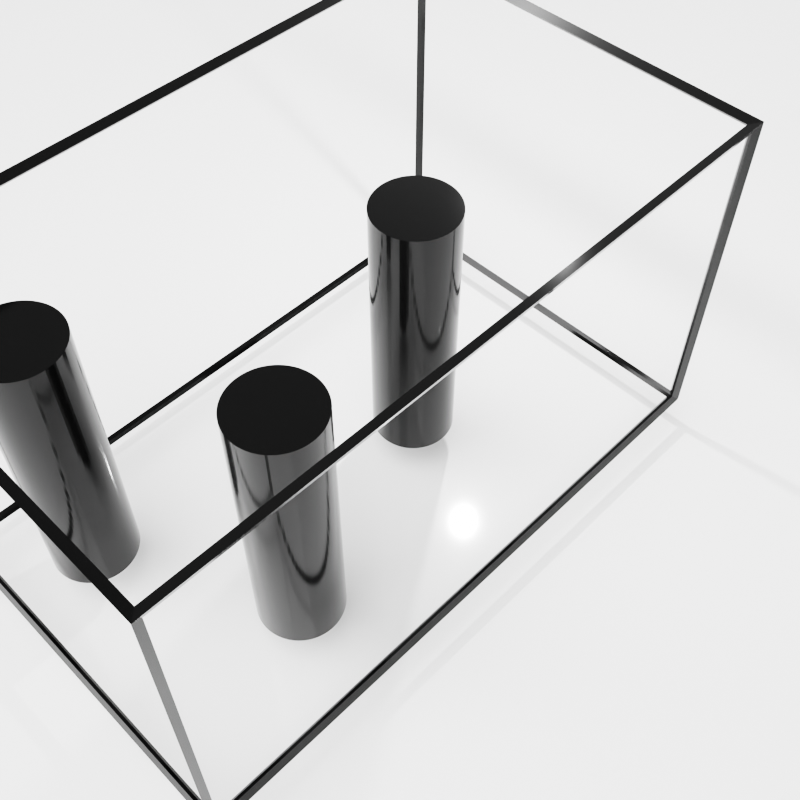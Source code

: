 # Source: fluid_simulation2.blend  (saved by Blender 4.5.90; exported with 4.5.12 LTS)
import bpy
from mathutils import Matrix  # noqa: F401  (used for matrix-valued properties, if any)

bpy.ops.wm.read_factory_settings(use_empty=True)
scene = bpy.context.scene
scene.name = 'Scene'

# ---- collections
col_collection = bpy.data.collections.new('Collection'); scene.collection.children.link(col_collection)

# ---- materials (node trees are filled in below, after node groups)
mat_material = bpy.data.materials.new('Material')
mat_material.alpha_threshold = 0.0
mat_material.use_raytrace_refraction = True
mat_material.use_screen_refraction = True
mat_material.roughness = 0.5
mat_material.line_color = (0.0, 0.0, 0.0, 1.0)
mat_material_001 = bpy.data.materials.new('Material.001')
mat_material_002 = bpy.data.materials.new('Material.002')

# ---- material node trees
mat_material.use_nodes = True; mat_material.node_tree.nodes.clear()
_N = mat_material.node_tree.nodes; _L = mat_material.node_tree.links
n0 = _N.new('ShaderNodeOutputMaterial'); n0.name = 'Material Output'; n0.location = (200, 100)
n1 = _N.new('ShaderNodeBsdfGlass'); n1.name = 'Glass BSDF'; n1.location = (-200, 100)
n1.inputs[0].default_value = (0.5934, 0.8659, 1.0, 0.0555)
n1.inputs[1].default_value = 0.02141
n1.inputs[2].default_value = 1.3
_L.new(n1.outputs[0], n0.inputs[0])
n0.is_active_output = True
mat_material_001.use_nodes = True; mat_material_001.node_tree.nodes.clear()
_N = mat_material_001.node_tree.nodes; _L = mat_material_001.node_tree.links
n0 = _N.new('ShaderNodeBsdfPrincipled'); n0.name = 'Principled BSDF'; n0.location = (-200, 100)
n0.inputs[0].default_value = (0.01287, 0.01287, 0.01287, 1.0)
n0.inputs[2].default_value = 0.1043
n1 = _N.new('ShaderNodeOutputMaterial'); n1.name = 'Material Output'; n1.location = (200, 100)
_L.new(n0.outputs[0], n1.inputs[0])
n1.is_active_output = True
mat_material_002.use_nodes = True; mat_material_002.node_tree.nodes.clear()
_N = mat_material_002.node_tree.nodes; _L = mat_material_002.node_tree.links
n0 = _N.new('ShaderNodeBsdfPrincipled'); n0.name = 'Principled BSDF'; n0.location = (-200, 100)
n0.inputs[2].default_value = 0.1
n0.inputs[3].default_value = 1.6
n1 = _N.new('ShaderNodeOutputMaterial'); n1.name = 'Material Output'; n1.location = (200, 100)
_L.new(n0.outputs[0], n1.inputs[0])
n1.is_active_output = True

# ---- world
world_world = bpy.data.worlds.new('World'); scene.world = world_world
world_world.use_nodes = True; world_world.node_tree.nodes.clear()
_N = world_world.node_tree.nodes; _L = world_world.node_tree.links
n0 = _N.new('ShaderNodeOutputWorld'); n0.name = 'World Output'; n0.location = (200, 100)
n1 = _N.new('ShaderNodeBackground'); n1.name = 'Background'; n1.location = (-200, 100)
n1.inputs[0].default_value = (0.2809, 0.2809, 0.2809, 1.0)
_L.new(n1.outputs[0], n0.inputs[0])
n0.is_active_output = True
world_world.color = (0.05088, 0.05088, 0.05088)
world_world.sun_shadow_jitter_overblur = 0.0

# ---- cameras
cam_camera = bpy.data.cameras.new('Camera')
cam_camera.clip_end = 100.0
cam_camera.ortho_scale = 7.314

# ---- lights
light_light = bpy.data.lights.new('Light', 'POINT')
light_light.energy = 1000.0
light_light.shadow_soft_size = 0.1
light_sun = bpy.data.lights.new('Sun', 'SUN')
light_sun.angle = 1.632
light_sun.energy = 6.68

# ---- meshes
me_cube = bpy.data.meshes.new('Cube')
me_cube.from_pydata([(4.5, 2.5, 2.5), (4.5, 2.5, -2.5), (4.5, -2.5, 2.5), (4.5, -2.5, -2.5), (-4.5, 2.5, 2.5), (-4.5, 2.5, -2.5), (-4.5, -2.5, 2.5), (-4.5, -2.5, -2.5)], [], [(0, 4, 6, 2), (3, 2, 6, 7), (7, 6, 4, 5), (5, 1, 3, 7), (1, 0, 2, 3), (5, 4, 0, 1)])
me_cube.polygons.foreach_set('use_smooth', [True] * 6)
_uv = me_cube.uv_layers.new(name='UVMap')
_uv.uv.foreach_set('vector', [0.625, 0.5, 0.875, 0.5, 0.875, 0.75, 0.625, 0.75, 0.375, 0.75, 0.625, 0.75, 0.625, 1.0, 0.375, 1.0, 0.375, 0.0, 0.625, 0.0, 0.625, 0.25, 0.375, 0.25, 0.125, 0.5, 0.375, 0.5, 0.375, 0.75, 0.125, 0.75, 0.375, 0.5, 0.625, 0.5, 0.625, 0.75, 0.375, 0.75, 0.375, 0.25, 0.625, 0.25, 0.625, 0.5, 0.375, 0.5])
me_cube.materials.append(mat_material)
me_cube.use_mirror_vertex_groups = False
me_cube.update()
me_cube_001 = bpy.data.meshes.new('Cube.001')
me_cube_001.from_pydata([(1.0, 2.422, 2.422), (1.0, 2.422, -2.422), (1.0, -2.422, 2.422), (1.0, -2.422, -2.422), (-1.0, 2.422, 2.422), (-1.0, 2.422, -2.422), (-1.0, -2.422, 2.422), (-1.0, -2.422, -2.422)], [], [(0, 4, 6, 2), (3, 2, 6, 7), (7, 6, 4, 5), (5, 1, 3, 7), (1, 0, 2, 3), (5, 4, 0, 1)])
_uv = me_cube_001.uv_layers.new(name='UVMap')
_uv.uv.foreach_set('vector', [0.625, 0.5, 0.875, 0.5, 0.875, 0.75, 0.625, 0.75, 0.375, 0.75, 0.625, 0.75, 0.625, 1.0, 0.375, 1.0, 0.375, 0.0, 0.625, 0.0, 0.625, 0.25, 0.375, 0.25, 0.125, 0.5, 0.375, 0.5, 0.375, 0.75, 0.125, 0.75, 0.375, 0.5, 0.625, 0.5, 0.625, 0.75, 0.375, 0.75, 0.375, 0.25, 0.625, 0.25, 0.625, 0.5, 0.375, 0.5])
me_cube_001.materials.append(mat_material)
me_cube_001.use_mirror_vertex_groups = False
me_cube_001.update()
me_cylinder = bpy.data.meshes.new('Cylinder')
me_cylinder.from_pydata([(0.0, 0.6007, -2.056), (0.0, 0.6007, 2.056), (0.02947, 0.5999, -2.056), (0.02947, 0.5999, 2.056), (0.05888, 0.5978, -2.056), (0.05888, 0.5978, 2.056), (0.08814, 0.5942, -2.056), (0.08814, 0.5942, 2.056), (0.1172, 0.5891, -2.056), (0.1172, 0.5891, 2.056), (0.1459, 0.5827, -2.056), (0.1459, 0.5827, 2.056), (0.1744, 0.5748, -2.056), (0.1744, 0.5748, 2.056), (0.2024, 0.5655, -2.056), (0.2024, 0.5655, 2.056), (0.2299, 0.5549, -2.056), (0.2299, 0.5549, 2.056), (0.2568, 0.543, -2.056), (0.2568, 0.543, 2.056), (0.2831, 0.5297, -2.056), (0.2831, 0.5297, 2.056), (0.3088, 0.5152, -2.056), (0.3088, 0.5152, 2.056), (0.3337, 0.4994, -2.056), (0.3337, 0.4994, 2.056), (0.3578, 0.4825, -2.056), (0.3578, 0.4825, 2.056), (0.3811, 0.4643, -2.056), (0.3811, 0.4643, 2.056), (0.4034, 0.4451, -2.056), (0.4034, 0.4451, 2.056), (0.4247, 0.4247, -2.056), (0.4247, 0.4247, 2.056), (0.4451, 0.4034, -2.056), (0.4451, 0.4034, 2.056), (0.4643, 0.3811, -2.056), (0.4643, 0.3811, 2.056), (0.4825, 0.3578, -2.056), (0.4825, 0.3578, 2.056), (0.4994, 0.3337, -2.056), (0.4994, 0.3337, 2.056), (0.5152, 0.3088, -2.056), (0.5152, 0.3088, 2.056), (0.5297, 0.2831, -2.056), (0.5297, 0.2831, 2.056), (0.543, 0.2568, -2.056), (0.543, 0.2568, 2.056), (0.5549, 0.2299, -2.056), (0.5549, 0.2299, 2.056), (0.5655, 0.2024, -2.056), (0.5655, 0.2024, 2.056), (0.5748, 0.1744, -2.056), (0.5748, 0.1744, 2.056), (0.5827, 0.1459, -2.056), (0.5827, 0.1459, 2.056), (0.5891, 0.1172, -2.056), (0.5891, 0.1172, 2.056), (0.5942, 0.08814, -2.056), (0.5942, 0.08814, 2.056), (0.5978, 0.05888, -2.056), (0.5978, 0.05888, 2.056), (0.5999, 0.02947, -2.056), (0.5999, 0.02947, 2.056), (0.6007, 0.0, -2.056), (0.6007, 0.0, 2.056), (0.5999, -0.02947, -2.056), (0.5999, -0.02947, 2.056), (0.5978, -0.05888, -2.056), (0.5978, -0.05888, 2.056), (0.5942, -0.08814, -2.056), (0.5942, -0.08814, 2.056), (0.5891, -0.1172, -2.056), (0.5891, -0.1172, 2.056), (0.5827, -0.1459, -2.056), (0.5827, -0.1459, 2.056), (0.5748, -0.1744, -2.056), (0.5748, -0.1744, 2.056), (0.5655, -0.2024, -2.056), (0.5655, -0.2024, 2.056), (0.5549, -0.2299, -2.056), (0.5549, -0.2299, 2.056), (0.543, -0.2568, -2.056), (0.543, -0.2568, 2.056), (0.5297, -0.2831, -2.056), (0.5297, -0.2831, 2.056), (0.5152, -0.3088, -2.056), (0.5152, -0.3088, 2.056), (0.4994, -0.3337, -2.056), (0.4994, -0.3337, 2.056), (0.4825, -0.3578, -2.056), (0.4825, -0.3578, 2.056), (0.4643, -0.3811, -2.056), (0.4643, -0.3811, 2.056), (0.4451, -0.4034, -2.056), (0.4451, -0.4034, 2.056), (0.4247, -0.4247, -2.056), (0.4247, -0.4247, 2.056), (0.4034, -0.4451, -2.056), (0.4034, -0.4451, 2.056), (0.3811, -0.4643, -2.056), (0.3811, -0.4643, 2.056), (0.3578, -0.4825, -2.056), (0.3578, -0.4825, 2.056), (0.3337, -0.4994, -2.056), (0.3337, -0.4994, 2.056), (0.3088, -0.5152, -2.056), (0.3088, -0.5152, 2.056), (0.2831, -0.5297, -2.056), (0.2831, -0.5297, 2.056), (0.2568, -0.543, -2.056), (0.2568, -0.543, 2.056), (0.2299, -0.5549, -2.056), (0.2299, -0.5549, 2.056), (0.2024, -0.5655, -2.056), (0.2024, -0.5655, 2.056), (0.1744, -0.5748, -2.056), (0.1744, -0.5748, 2.056), (0.1459, -0.5827, -2.056), (0.1459, -0.5827, 2.056), (0.1172, -0.5891, -2.056), (0.1172, -0.5891, 2.056), (0.08814, -0.5942, -2.056), (0.08814, -0.5942, 2.056), (0.05888, -0.5978, -2.056), (0.05888, -0.5978, 2.056), (0.02947, -0.5999, -2.056), (0.02947, -0.5999, 2.056), (0.0, -0.6007, -2.056), (0.0, -0.6007, 2.056), (-0.02947, -0.5999, -2.056), (-0.02947, -0.5999, 2.056), (-0.05888, -0.5978, -2.056), (-0.05888, -0.5978, 2.056), (-0.08814, -0.5942, -2.056), (-0.08814, -0.5942, 2.056), (-0.1172, -0.5891, -2.056), (-0.1172, -0.5891, 2.056), (-0.1459, -0.5827, -2.056), (-0.1459, -0.5827, 2.056), (-0.1744, -0.5748, -2.056), (-0.1744, -0.5748, 2.056), (-0.2024, -0.5655, -2.056), (-0.2024, -0.5655, 2.056), (-0.2299, -0.5549, -2.056), (-0.2299, -0.5549, 2.056), (-0.2568, -0.543, -2.056), (-0.2568, -0.543, 2.056), (-0.2831, -0.5297, -2.056), (-0.2831, -0.5297, 2.056), (-0.3088, -0.5152, -2.056), (-0.3088, -0.5152, 2.056), (-0.3337, -0.4994, -2.056), (-0.3337, -0.4994, 2.056), (-0.3578, -0.4825, -2.056), (-0.3578, -0.4825, 2.056), (-0.3811, -0.4643, -2.056), (-0.3811, -0.4643, 2.056), (-0.4034, -0.4451, -2.056), (-0.4034, -0.4451, 2.056), (-0.4247, -0.4247, -2.056), (-0.4247, -0.4247, 2.056), (-0.4451, -0.4034, -2.056), (-0.4451, -0.4034, 2.056), (-0.4643, -0.3811, -2.056), (-0.4643, -0.3811, 2.056), (-0.4825, -0.3578, -2.056), (-0.4825, -0.3578, 2.056), (-0.4994, -0.3337, -2.056), (-0.4994, -0.3337, 2.056), (-0.5152, -0.3088, -2.056), (-0.5152, -0.3088, 2.056), (-0.5297, -0.2831, -2.056), (-0.5297, -0.2831, 2.056), (-0.543, -0.2568, -2.056), (-0.543, -0.2568, 2.056), (-0.5549, -0.2299, -2.056), (-0.5549, -0.2299, 2.056), (-0.5655, -0.2024, -2.056), (-0.5655, -0.2024, 2.056), (-0.5748, -0.1744, -2.056), (-0.5748, -0.1744, 2.056), (-0.5827, -0.1459, -2.056), (-0.5827, -0.1459, 2.056), (-0.5891, -0.1172, -2.056), (-0.5891, -0.1172, 2.056), (-0.5942, -0.08814, -2.056), (-0.5942, -0.08814, 2.056), (-0.5978, -0.05888, -2.056), (-0.5978, -0.05888, 2.056), (-0.5999, -0.02947, -2.056), (-0.5999, -0.02947, 2.056), (-0.6007, 0.0, -2.056), (-0.6007, 0.0, 2.056), (-0.5999, 0.02947, -2.056), (-0.5999, 0.02947, 2.056), (-0.5978, 0.05888, -2.056), (-0.5978, 0.05888, 2.056), (-0.5942, 0.08814, -2.056), (-0.5942, 0.08814, 2.056), (-0.5891, 0.1172, -2.056), (-0.5891, 0.1172, 2.056), (-0.5827, 0.1459, -2.056), (-0.5827, 0.1459, 2.056), (-0.5748, 0.1744, -2.056), (-0.5748, 0.1744, 2.056), (-0.5655, 0.2024, -2.056), (-0.5655, 0.2024, 2.056), (-0.5549, 0.2299, -2.056), (-0.5549, 0.2299, 2.056), (-0.543, 0.2568, -2.056), (-0.543, 0.2568, 2.056), (-0.5297, 0.2831, -2.056), (-0.5297, 0.2831, 2.056), (-0.5152, 0.3088, -2.056), (-0.5152, 0.3088, 2.056), (-0.4994, 0.3337, -2.056), (-0.4994, 0.3337, 2.056), (-0.4825, 0.3578, -2.056), (-0.4825, 0.3578, 2.056), (-0.4643, 0.3811, -2.056), (-0.4643, 0.3811, 2.056), (-0.4451, 0.4034, -2.056), (-0.4451, 0.4034, 2.056), (-0.4247, 0.4247, -2.056), (-0.4247, 0.4247, 2.056), (-0.4034, 0.4451, -2.056), (-0.4034, 0.4451, 2.056), (-0.3811, 0.4643, -2.056), (-0.3811, 0.4643, 2.056), (-0.3578, 0.4825, -2.056), (-0.3578, 0.4825, 2.056), (-0.3337, 0.4994, -2.056), (-0.3337, 0.4994, 2.056), (-0.3088, 0.5152, -2.056), (-0.3088, 0.5152, 2.056), (-0.2831, 0.5297, -2.056), (-0.2831, 0.5297, 2.056), (-0.2568, 0.543, -2.056), (-0.2568, 0.543, 2.056), (-0.2299, 0.5549, -2.056), (-0.2299, 0.5549, 2.056), (-0.2024, 0.5655, -2.056), (-0.2024, 0.5655, 2.056), (-0.1744, 0.5748, -2.056), (-0.1744, 0.5748, 2.056), (-0.1459, 0.5827, -2.056), (-0.1459, 0.5827, 2.056), (-0.1172, 0.5891, -2.056), (-0.1172, 0.5891, 2.056), (-0.08814, 0.5942, -2.056), (-0.08814, 0.5942, 2.056), (-0.05888, 0.5978, -2.056), (-0.05888, 0.5978, 2.056), (-0.02947, 0.5999, -2.056), (-0.02947, 0.5999, 2.056)], [], [(0, 1, 3, 2), (2, 3, 5, 4), (4, 5, 7, 6), (6, 7, 9, 8), (8, 9, 11, 10), (10, 11, 13, 12), (12, 13, 15, 14), (14, 15, 17, 16), (16, 17, 19, 18), (18, 19, 21, 20), (20, 21, 23, 22), (22, 23, 25, 24), (24, 25, 27, 26), (26, 27, 29, 28), (28, 29, 31, 30), (30, 31, 33, 32), (32, 33, 35, 34), (34, 35, 37, 36), (36, 37, 39, 38), (38, 39, 41, 40), (40, 41, 43, 42), (42, 43, 45, 44), (44, 45, 47, 46), (46, 47, 49, 48), (48, 49, 51, 50), (50, 51, 53, 52), (52, 53, 55, 54), (54, 55, 57, 56), (56, 57, 59, 58), (58, 59, 61, 60), (60, 61, 63, 62), (62, 63, 65, 64), (64, 65, 67, 66), (66, 67, 69, 68), (68, 69, 71, 70), (70, 71, 73, 72), (72, 73, 75, 74), (74, 75, 77, 76), (76, 77, 79, 78), (78, 79, 81, 80), (80, 81, 83, 82), (82, 83, 85, 84), (84, 85, 87, 86), (86, 87, 89, 88), (88, 89, 91, 90), (90, 91, 93, 92), (92, 93, 95, 94), (94, 95, 97, 96), (96, 97, 99, 98), (98, 99, 101, 100), (100, 101, 103, 102), (102, 103, 105, 104), (104, 105, 107, 106), (106, 107, 109, 108), (108, 109, 111, 110), (110, 111, 113, 112), (112, 113, 115, 114), (114, 115, 117, 116), (116, 117, 119, 118), (118, 119, 121, 120), (120, 121, 123, 122), (122, 123, 125, 124), (124, 125, 127, 126), (126, 127, 129, 128), (128, 129, 131, 130), (130, 131, 133, 132), (132, 133, 135, 134), (134, 135, 137, 136), (136, 137, 139, 138), (138, 139, 141, 140), (140, 141, 143, 142), (142, 143, 145, 144), (144, 145, 147, 146), (146, 147, 149, 148), (148, 149, 151, 150), (150, 151, 153, 152), (152, 153, 155, 154), (154, 155, 157, 156), (156, 157, 159, 158), (158, 159, 161, 160), (160, 161, 163, 162), (162, 163, 165, 164), (164, 165, 167, 166), (166, 167, 169, 168), (168, 169, 171, 170), (170, 171, 173, 172), (172, 173, 175, 174), (174, 175, 177, 176), (176, 177, 179, 178), (178, 179, 181, 180), (180, 181, 183, 182), (182, 183, 185, 184), (184, 185, 187, 186), (186, 187, 189, 188), (188, 189, 191, 190), (190, 191, 193, 192), (192, 193, 195, 194), (194, 195, 197, 196), (196, 197, 199, 198), (198, 199, 201, 200), (200, 201, 203, 202), (202, 203, 205, 204), (204, 205, 207, 206), (206, 207, 209, 208), (208, 209, 211, 210), (210, 211, 213, 212), (212, 213, 215, 214), (214, 215, 217, 216), (216, 217, 219, 218), (218, 219, 221, 220), (220, 221, 223, 222), (222, 223, 225, 224), (224, 225, 227, 226), (226, 227, 229, 228), (228, 229, 231, 230), (230, 231, 233, 232), (232, 233, 235, 234), (234, 235, 237, 236), (236, 237, 239, 238), (238, 239, 241, 240), (240, 241, 243, 242), (242, 243, 245, 244), (244, 245, 247, 246), (246, 247, 249, 248), (248, 249, 251, 250), (250, 251, 253, 252), (3, 1, 255, 253, 251, 249, 247, 245, 243, 241, 239, 237, 235, 233, 231, 229, 227, 225, 223, 221, 219, 217, 215, 213, 211, 209, 207, 205, 203, 201, 199, 197, 195, 193, 191, 189, 187, 185, 183, 181, 179, 177, 175, 173, 171, 169, 167, 165, 163, 161, 159, 157, 155, 153, 151, 149, 147, 145, 143, 141, 139, 137, 135, 133, 131, 129, 127, 125, 123, 121, 119, 117, 115, 113, 111, 109, 107, 105, 103, 101, 99, 97, 95, 93, 91, 89, 87, 85, 83, 81, 79, 77, 75, 73, 71, 69, 67, 65, 63, 61, 59, 57, 55, 53, 51, 49, 47, 45, 43, 41, 39, 37, 35, 33, 31, 29, 27, 25, 23, 21, 19, 17, 15, 13, 11, 9, 7, 5), (252, 253, 255, 254), (254, 255, 1, 0), (0, 2, 4, 6, 8, 10, 12, 14, 16, 18, 20, 22, 24, 26, 28, 30, 32, 34, 36, 38, 40, 42, 44, 46, 48, 50, 52, 54, 56, 58, 60, 62, 64, 66, 68, 70, 72, 74, 76, 78, 80, 82, 84, 86, 88, 90, 92, 94, 96, 98, 100, 102, 104, 106, 108, 110, 112, 114, 116, 118, 120, 122, 124, 126, 128, 130, 132, 134, 136, 138, 140, 142, 144, 146, 148, 150, 152, 154, 156, 158, 160, 162, 164, 166, 168, 170, 172, 174, 176, 178, 180, 182, 184, 186, 188, 190, 192, 194, 196, 198, 200, 202, 204, 206, 208, 210, 212, 214, 216, 218, 220, 222, 224, 226, 228, 230, 232, 234, 236, 238, 240, 242, 244, 246, 248, 250, 252, 254)])
_uv = me_cylinder.uv_layers.new(name='UVMap')
_uv.uv.foreach_set('vector', [1.0, 0.5, 1.0, 1.0, 0.9922, 1.0, 0.9922, 0.5, 0.9922, 0.5, 0.9922, 1.0, 0.9844, 1.0, 0.9844, 0.5, 0.9844, 0.5, 0.9844, 1.0, 0.9766, 1.0, 0.9766, 0.5, 0.9766, 0.5, 0.9766, 1.0, 0.9688, 1.0, 0.9688, 0.5, 0.9688, 0.5, 0.9688, 1.0, 0.9609, 1.0, 0.9609, 0.5, 0.9609, 0.5, 0.9609, 1.0, 0.9531, 1.0, 0.9531, 0.5, 0.9531, 0.5, 0.9531, 1.0, 0.9453, 1.0, 0.9453, 0.5, 0.9453, 0.5, 0.9453, 1.0, 0.9375, 1.0, 0.9375, 0.5, 0.9375, 0.5, 0.9375, 1.0, 0.9297, 1.0, 0.9297, 0.5, 0.9297, 0.5, 0.9297, 1.0, 0.9219, 1.0, 0.9219, 0.5, 0.9219, 0.5, 0.9219, 1.0, 0.9141, 1.0, 0.9141, 0.5, 0.9141, 0.5, 0.9141, 1.0, 0.9062, 1.0, 0.9062, 0.5, 0.9062, 0.5, 0.9062, 1.0, 0.8984, 1.0, 0.8984, 0.5, 0.8984, 0.5, 0.8984, 1.0, 0.8906, 1.0, 0.8906, 0.5, 0.8906, 0.5, 0.8906, 1.0, 0.8828, 1.0, 0.8828, 0.5, 0.8828, 0.5, 0.8828, 1.0, 0.875, 1.0, 0.875, 0.5, 0.875, 0.5, 0.875, 1.0, 0.8672, 1.0, 0.8672, 0.5, 0.8672, 0.5, 0.8672, 1.0, 0.8594, 1.0, 0.8594, 0.5, 0.8594, 0.5, 0.8594, 1.0, 0.8516, 1.0, 0.8516, 0.5, 0.8516, 0.5, 0.8516, 1.0, 0.8438, 1.0, 0.8438, 0.5, 0.8438, 0.5, 0.8438, 1.0, 0.8359, 1.0, 0.8359, 0.5, 0.8359, 0.5, 0.8359, 1.0, 0.8281, 1.0, 0.8281, 0.5, 0.8281, 0.5, 0.8281, 1.0, 0.8203, 1.0, 0.8203, 0.5, 0.8203, 0.5, 0.8203, 1.0, 0.8125, 1.0, 0.8125, 0.5, 0.8125, 0.5, 0.8125, 1.0, 0.8047, 1.0, 0.8047, 0.5, 0.8047, 0.5, 0.8047, 1.0, 0.7969, 1.0, 0.7969, 0.5, 0.7969, 0.5, 0.7969, 1.0, 0.7891, 1.0, 0.7891, 0.5, 0.7891, 0.5, 0.7891, 1.0, 0.7812, 1.0, 0.7812, 0.5, 0.7812, 0.5, 0.7812, 1.0, 0.7734, 1.0, 0.7734, 0.5, 0.7734, 0.5, 0.7734, 1.0, 0.7656, 1.0, 0.7656, 0.5, 0.7656, 0.5, 0.7656, 1.0, 0.7578, 1.0, 0.7578, 0.5, 0.7578, 0.5, 0.7578, 1.0, 0.75, 1.0, 0.75, 0.5, 0.75, 0.5, 0.75, 1.0, 0.7422, 1.0, 0.7422, 0.5, 0.7422, 0.5, 0.7422, 1.0, 0.7344, 1.0, 0.7344, 0.5, 0.7344, 0.5, 0.7344, 1.0, 0.7266, 1.0, 0.7266, 0.5, 0.7266, 0.5, 0.7266, 1.0, 0.7188, 1.0, 0.7188, 0.5, 0.7188, 0.5, 0.7188, 1.0, 0.7109, 1.0, 0.7109, 0.5, 0.7109, 0.5, 0.7109, 1.0, 0.7031, 1.0, 0.7031, 0.5, 0.7031, 0.5, 0.7031, 1.0, 0.6953, 1.0, 0.6953, 0.5, 0.6953, 0.5, 0.6953, 1.0, 0.6875, 1.0, 0.6875, 0.5, 0.6875, 0.5, 0.6875, 1.0, 0.6797, 1.0, 0.6797, 0.5, 0.6797, 0.5, 0.6797, 1.0, 0.6719, 1.0, 0.6719, 0.5, 0.6719, 0.5, 0.6719, 1.0, 0.6641, 1.0, 0.6641, 0.5, 0.6641, 0.5, 0.6641, 1.0, 0.6562, 1.0, 0.6562, 0.5, 0.6562, 0.5, 0.6562, 1.0, 0.6484, 1.0, 0.6484, 0.5, 0.6484, 0.5, 0.6484, 1.0, 0.6406, 1.0, 0.6406, 0.5, 0.6406, 0.5, 0.6406, 1.0, 0.6328, 1.0, 0.6328, 0.5, 0.6328, 0.5, 0.6328, 1.0, 0.625, 1.0, 0.625, 0.5, 0.625, 0.5, 0.625, 1.0, 0.6172, 1.0, 0.6172, 0.5, 0.6172, 0.5, 0.6172, 1.0, 0.6094, 1.0, 0.6094, 0.5, 0.6094, 0.5, 0.6094, 1.0, 0.6016, 1.0, 0.6016, 0.5, 0.6016, 0.5, 0.6016, 1.0, 0.5938, 1.0, 0.5938, 0.5, 0.5938, 0.5, 0.5938, 1.0, 0.5859, 1.0, 0.5859, 0.5, 0.5859, 0.5, 0.5859, 1.0, 0.5781, 1.0, 0.5781, 0.5, 0.5781, 0.5, 0.5781, 1.0, 0.5703, 1.0, 0.5703, 0.5, 0.5703, 0.5, 0.5703, 1.0, 0.5625, 1.0, 0.5625, 0.5, 0.5625, 0.5, 0.5625, 1.0, 0.5547, 1.0, 0.5547, 0.5, 0.5547, 0.5, 0.5547, 1.0, 0.5469, 1.0, 0.5469, 0.5, 0.5469, 0.5, 0.5469, 1.0, 0.5391, 1.0, 0.5391, 0.5, 0.5391, 0.5, 0.5391, 1.0, 0.5312, 1.0, 0.5312, 0.5, 0.5312, 0.5, 0.5312, 1.0, 0.5234, 1.0, 0.5234, 0.5, 0.5234, 0.5, 0.5234, 1.0, 0.5156, 1.0, 0.5156, 0.5, 0.5156, 0.5, 0.5156, 1.0, 0.5078, 1.0, 0.5078, 0.5, 0.5078, 0.5, 0.5078, 1.0, 0.5, 1.0, 0.5, 0.5, 0.5, 0.5, 0.5, 1.0, 0.4922, 1.0, 0.4922, 0.5, 0.4922, 0.5, 0.4922, 1.0, 0.4844, 1.0, 0.4844, 0.5, 0.4844, 0.5, 0.4844, 1.0, 0.4766, 1.0, 0.4766, 0.5, 0.4766, 0.5, 0.4766, 1.0, 0.4688, 1.0, 0.4688, 0.5, 0.4688, 0.5, 0.4688, 1.0, 0.4609, 1.0, 0.4609, 0.5, 0.4609, 0.5, 0.4609, 1.0, 0.4531, 1.0, 0.4531, 0.5, 0.4531, 0.5, 0.4531, 1.0, 0.4453, 1.0, 0.4453, 0.5, 0.4453, 0.5, 0.4453, 1.0, 0.4375, 1.0, 0.4375, 0.5, 0.4375, 0.5, 0.4375, 1.0, 0.4297, 1.0, 0.4297, 0.5, 0.4297, 0.5, 0.4297, 1.0, 0.4219, 1.0, 0.4219, 0.5, 0.4219, 0.5, 0.4219, 1.0, 0.4141, 1.0, 0.4141, 0.5, 0.4141, 0.5, 0.4141, 1.0, 0.4062, 1.0, 0.4062, 0.5, 0.4062, 0.5, 0.4062, 1.0, 0.3984, 1.0, 0.3984, 0.5, 0.3984, 0.5, 0.3984, 1.0, 0.3906, 1.0, 0.3906, 0.5, 0.3906, 0.5, 0.3906, 1.0, 0.3828, 1.0, 0.3828, 0.5, 0.3828, 0.5, 0.3828, 1.0, 0.375, 1.0, 0.375, 0.5, 0.375, 0.5, 0.375, 1.0, 0.3672, 1.0, 0.3672, 0.5, 0.3672, 0.5, 0.3672, 1.0, 0.3594, 1.0, 0.3594, 0.5, 0.3594, 0.5, 0.3594, 1.0, 0.3516, 1.0, 0.3516, 0.5, 0.3516, 0.5, 0.3516, 1.0, 0.3438, 1.0, 0.3438, 0.5, 0.3438, 0.5, 0.3438, 1.0, 0.3359, 1.0, 0.3359, 0.5, 0.3359, 0.5, 0.3359, 1.0, 0.3281, 1.0, 0.3281, 0.5, 0.3281, 0.5, 0.3281, 1.0, 0.3203, 1.0, 0.3203, 0.5, 0.3203, 0.5, 0.3203, 1.0, 0.3125, 1.0, 0.3125, 0.5, 0.3125, 0.5, 0.3125, 1.0, 0.3047, 1.0, 0.3047, 0.5, 0.3047, 0.5, 0.3047, 1.0, 0.2969, 1.0, 0.2969, 0.5, 0.2969, 0.5, 0.2969, 1.0, 0.2891, 1.0, 0.2891, 0.5, 0.2891, 0.5, 0.2891, 1.0, 0.2812, 1.0, 0.2812, 0.5, 0.2812, 0.5, 0.2812, 1.0, 0.2734, 1.0, 0.2734, 0.5, 0.2734, 0.5, 0.2734, 1.0, 0.2656, 1.0, 0.2656, 0.5, 0.2656, 0.5, 0.2656, 1.0, 0.2578, 1.0, 0.2578, 0.5, 0.2578, 0.5, 0.2578, 1.0, 0.25, 1.0, 0.25, 0.5, 0.25, 0.5, 0.25, 1.0, 0.2422, 1.0, 0.2422, 0.5, 0.2422, 0.5, 0.2422, 1.0, 0.2344, 1.0, 0.2344, 0.5, 0.2344, 0.5, 0.2344, 1.0, 0.2266, 1.0, 0.2266, 0.5, 0.2266, 0.5, 0.2266, 1.0, 0.2188, 1.0, 0.2188, 0.5, 0.2188, 0.5, 0.2188, 1.0, 0.2109, 1.0, 0.2109, 0.5, 0.2109, 0.5, 0.2109, 1.0, 0.2031, 1.0, 0.2031, 0.5, 0.2031, 0.5, 0.2031, 1.0, 0.1953, 1.0, 0.1953, 0.5, 0.1953, 0.5, 0.1953, 1.0, 0.1875, 1.0, 0.1875, 0.5, 0.1875, 0.5, 0.1875, 1.0, 0.1797, 1.0, 0.1797, 0.5, 0.1797, 0.5, 0.1797, 1.0, 0.1719, 1.0, 0.1719, 0.5, 0.1719, 0.5, 0.1719, 1.0, 0.1641, 1.0, 0.1641, 0.5, 0.1641, 0.5, 0.1641, 1.0, 0.1562, 1.0, 0.1562, 0.5, 0.1562, 0.5, 0.1562, 1.0, 0.1484, 1.0, 0.1484, 0.5, 0.1484, 0.5, 0.1484, 1.0, 0.1406, 1.0, 0.1406, 0.5, 0.1406, 0.5, 0.1406, 1.0, 0.1328, 1.0, 0.1328, 0.5, 0.1328, 0.5, 0.1328, 1.0, 0.125, 1.0, 0.125, 0.5, 0.125, 0.5, 0.125, 1.0, 0.1172, 1.0, 0.1172, 0.5, 0.1172, 0.5, 0.1172, 1.0, 0.1094, 1.0, 0.1094, 0.5, 0.1094, 0.5, 0.1094, 1.0, 0.1016, 1.0, 0.1016, 0.5, 0.1016, 0.5, 0.1016, 1.0, 0.09375, 1.0, 0.09375, 0.5, 0.09375, 0.5, 0.09375, 1.0, 0.08594, 1.0, 0.08594, 0.5, 0.08594, 0.5, 0.08594, 1.0, 0.07812, 1.0, 0.07812, 0.5, 0.07812, 0.5, 0.07812, 1.0, 0.07031, 1.0, 0.07031, 0.5, 0.07031, 0.5, 0.07031, 1.0, 0.0625, 1.0, 0.0625, 0.5, 0.0625, 0.5, 0.0625, 1.0, 0.05469, 1.0, 0.05469, 0.5, 0.05469, 0.5, 0.05469, 1.0, 0.04688, 1.0, 0.04688, 0.5, 0.04688, 0.5, 0.04688, 1.0, 0.03906, 1.0, 0.03906, 0.5, 0.03906, 0.5, 0.03906, 1.0, 0.03125, 1.0, 0.03125, 0.5, 0.03125, 0.5, 0.03125, 1.0, 0.02344, 1.0, 0.02344, 0.5, 0.02344, 0.5, 0.02344, 1.0, 0.01562, 1.0, 0.01562, 0.5, 0.2618, 0.4897, 0.25, 0.49, 0.2382, 0.4897, 0.2265, 0.4888, 0.2148, 0.4874, 0.2032, 0.4854, 0.1917, 0.4828, 0.1803, 0.4797, 0.1691, 0.476, 0.1582, 0.4717, 0.1474, 0.467, 0.1369, 0.4617, 0.1266, 0.4559, 0.1167, 0.4496, 0.107, 0.4428, 0.09775, 0.4355, 0.08883, 0.4278, 0.08029, 0.4197, 0.07217, 0.4112, 0.06448, 0.4023, 0.05723, 0.393, 0.05045, 0.3833, 0.04415, 0.3734, 0.03834, 0.3631, 0.03304, 0.3526, 0.02827, 0.3418, 0.02403, 0.3309, 0.02033, 0.3197, 0.01719, 0.3083, 0.01461, 0.2968, 0.0126, 0.2852, 0.01116, 0.2735, 0.01029, 0.2618, 0.01, 0.25, 0.01029, 0.2382, 0.01116, 0.2265, 0.0126, 0.2148, 0.01461, 0.2032, 0.01719, 0.1917, 0.02033, 0.1803, 0.02403, 0.1691, 0.02827, 0.1582, 0.03304, 0.1474, 0.03834, 0.1369, 0.04415, 0.1266, 0.05045, 0.1167, 0.05723, 0.107, 0.06448, 0.09775, 0.07217, 0.08883, 0.08029, 0.08029, 0.08883, 0.07217, 0.09775, 0.06448, 0.107, 0.05723, 0.1167, 0.05045, 0.1266, 0.04415, 0.1369, 0.03834, 0.1474, 0.03304, 0.1582, 0.02827, 0.1691, 0.02403, 0.1803, 0.02033, 0.1917, 0.01719, 0.2032, 0.01461, 0.2148, 0.0126, 0.2265, 0.01116, 0.2382, 0.01029, 0.25, 0.01, 0.2618, 0.01029, 0.2735, 0.01116, 0.2852, 0.0126, 0.2968, 0.01461, 0.3083, 0.01719, 0.3197, 0.02033, 0.3309, 0.02403, 0.3418, 0.02827, 0.3526, 0.03304, 0.3631, 0.03834, 0.3734, 0.04415, 0.3833, 0.05045, 0.393, 0.05723, 0.4023, 0.06448, 0.4112, 0.07217, 0.4197, 0.08029, 0.4278, 0.08883, 0.4355, 0.09775, 0.4428, 0.107, 0.4496, 0.1167, 0.4559, 0.1266, 0.4617, 0.1369, 0.467, 0.1474, 0.4717, 0.1582, 0.476, 0.1691, 0.4797, 0.1803, 0.4828, 0.1917, 0.4854, 0.2032, 0.4874, 0.2148, 0.4888, 0.2265, 0.4897, 0.2382, 0.49, 0.25, 0.4897, 0.2618, 0.4888, 0.2735, 0.4874, 0.2852, 0.4854, 0.2968, 0.4828, 0.3083, 0.4797, 0.3197, 0.476, 0.3309, 0.4717, 0.3418, 0.467, 0.3526, 0.4617, 0.3631, 0.4559, 0.3734, 0.4496, 0.3833, 0.4428, 0.393, 0.4355, 0.4023, 0.4278, 0.4112, 0.4197, 0.4197, 0.4112, 0.4278, 0.4023, 0.4355, 0.393, 0.4428, 0.3833, 0.4496, 0.3734, 0.4559, 0.3631, 0.4617, 0.3526, 0.467, 0.3418, 0.4717, 0.3309, 0.476, 0.3197, 0.4797, 0.3083, 0.4828, 0.2968, 0.4854, 0.2852, 0.4874, 0.2735, 0.4888, 0.01562, 0.5, 0.01562, 1.0, 0.007812, 1.0, 0.007812, 0.5, 0.007812, 0.5, 0.007812, 1.0, 0.0, 1.0, 0.0, 0.5, 0.75, 0.49, 0.7618, 0.4897, 0.7735, 0.4888, 0.7852, 0.4874, 0.7968, 0.4854, 0.8083, 0.4828, 0.8197, 0.4797, 0.8309, 0.476, 0.8418, 0.4717, 0.8526, 0.467, 0.8631, 0.4617, 0.8734, 0.4559, 0.8833, 0.4496, 0.893, 0.4428, 0.9023, 0.4355, 0.9112, 0.4278, 0.9197, 0.4197, 0.9278, 0.4112, 0.9355, 0.4023, 0.9428, 0.393, 0.9496, 0.3833, 0.9559, 0.3734, 0.9617, 0.3631, 0.967, 0.3526, 0.9717, 0.3418, 0.976, 0.3309, 0.9797, 0.3197, 0.9828, 0.3083, 0.9854, 0.2968, 0.9874, 0.2852, 0.9888, 0.2735, 0.9897, 0.2618, 0.99, 0.25, 0.9897, 0.2382, 0.9888, 0.2265, 0.9874, 0.2148, 0.9854, 0.2032, 0.9828, 0.1917, 0.9797, 0.1803, 0.976, 0.1691, 0.9717, 0.1582, 0.967, 0.1474, 0.9617, 0.1369, 0.9559, 0.1266, 0.9496, 0.1167, 0.9428, 0.107, 0.9355, 0.09775, 0.9278, 0.08883, 0.9197, 0.08029, 0.9112, 0.07217, 0.9023, 0.06448, 0.893, 0.05723, 0.8833, 0.05045, 0.8734, 0.04415, 0.8631, 0.03834, 0.8526, 0.03304, 0.8418, 0.02827, 0.8309, 0.02403, 0.8197, 0.02033, 0.8083, 0.01719, 0.7968, 0.01461, 0.7852, 0.0126, 0.7735, 0.01116, 0.7618, 0.01029, 0.75, 0.01, 0.7382, 0.01029, 0.7265, 0.01116, 0.7148, 0.0126, 0.7032, 0.01461, 0.6917, 0.01719, 0.6803, 0.02033, 0.6691, 0.02403, 0.6582, 0.02827, 0.6474, 0.03304, 0.6369, 0.03834, 0.6266, 0.04415, 0.6167, 0.05045, 0.607, 0.05723, 0.5977, 0.06448, 0.5888, 0.07217, 0.5803, 0.08029, 0.5722, 0.08883, 0.5645, 0.09775, 0.5572, 0.107, 0.5504, 0.1167, 0.5441, 0.1266, 0.5383, 0.1369, 0.533, 0.1474, 0.5283, 0.1582, 0.524, 0.1691, 0.5203, 0.1803, 0.5172, 0.1917, 0.5146, 0.2032, 0.5126, 0.2148, 0.5112, 0.2265, 0.5103, 0.2382, 0.51, 0.25, 0.5103, 0.2618, 0.5112, 0.2735, 0.5126, 0.2852, 0.5146, 0.2968, 0.5172, 0.3083, 0.5203, 0.3197, 0.524, 0.3309, 0.5283, 0.3418, 0.533, 0.3526, 0.5383, 0.3631, 0.5441, 0.3734, 0.5504, 0.3833, 0.5572, 0.393, 0.5645, 0.4023, 0.5722, 0.4112, 0.5803, 0.4197, 0.5888, 0.4278, 0.5977, 0.4355, 0.607, 0.4428, 0.6167, 0.4496, 0.6266, 0.4559, 0.6369, 0.4617, 0.6474, 0.467, 0.6582, 0.4717, 0.6691, 0.476, 0.6803, 0.4797, 0.6917, 0.4828, 0.7032, 0.4854, 0.7148, 0.4874, 0.7265, 0.4888, 0.7382, 0.4897])
me_cylinder.materials.append(mat_material_001)
me_cylinder.update()
me_cylinder_001 = bpy.data.meshes.new('Cylinder.001')
me_cylinder_001.from_pydata([(0.0, 0.6007, -2.042), (0.0, 0.6007, 2.042), (0.02947, 0.5999, -2.042), (0.02947, 0.5999, 2.042), (0.05888, 0.5978, -2.042), (0.05888, 0.5978, 2.042), (0.08814, 0.5942, -2.042), (0.08814, 0.5942, 2.042), (0.1172, 0.5891, -2.042), (0.1172, 0.5891, 2.042), (0.1459, 0.5827, -2.042), (0.1459, 0.5827, 2.042), (0.1744, 0.5748, -2.042), (0.1744, 0.5748, 2.042), (0.2024, 0.5655, -2.042), (0.2024, 0.5655, 2.042), (0.2299, 0.5549, -2.042), (0.2299, 0.5549, 2.042), (0.2568, 0.543, -2.042), (0.2568, 0.543, 2.042), (0.2831, 0.5297, -2.042), (0.2831, 0.5297, 2.042), (0.3088, 0.5152, -2.042), (0.3088, 0.5152, 2.042), (0.3337, 0.4994, -2.042), (0.3337, 0.4994, 2.042), (0.3578, 0.4825, -2.042), (0.3578, 0.4825, 2.042), (0.3811, 0.4643, -2.042), (0.3811, 0.4643, 2.042), (0.4034, 0.4451, -2.042), (0.4034, 0.4451, 2.042), (0.4247, 0.4247, -2.042), (0.4247, 0.4247, 2.042), (0.4451, 0.4034, -2.042), (0.4451, 0.4034, 2.042), (0.4643, 0.3811, -2.042), (0.4643, 0.3811, 2.042), (0.4825, 0.3578, -2.042), (0.4825, 0.3578, 2.042), (0.4994, 0.3337, -2.042), (0.4994, 0.3337, 2.042), (0.5152, 0.3088, -2.042), (0.5152, 0.3088, 2.042), (0.5297, 0.2831, -2.042), (0.5297, 0.2831, 2.042), (0.543, 0.2568, -2.042), (0.543, 0.2568, 2.042), (0.5549, 0.2299, -2.042), (0.5549, 0.2299, 2.042), (0.5655, 0.2024, -2.042), (0.5655, 0.2024, 2.042), (0.5748, 0.1744, -2.042), (0.5748, 0.1744, 2.042), (0.5827, 0.1459, -2.042), (0.5827, 0.1459, 2.042), (0.5891, 0.1172, -2.042), (0.5891, 0.1172, 2.042), (0.5942, 0.08814, -2.042), (0.5942, 0.08814, 2.042), (0.5978, 0.05888, -2.042), (0.5978, 0.05888, 2.042), (0.5999, 0.02947, -2.042), (0.5999, 0.02947, 2.042), (0.6007, 0.0, -2.042), (0.6007, 0.0, 2.042), (0.5999, -0.02947, -2.042), (0.5999, -0.02947, 2.042), (0.5978, -0.05888, -2.042), (0.5978, -0.05888, 2.042), (0.5942, -0.08814, -2.042), (0.5942, -0.08814, 2.042), (0.5891, -0.1172, -2.042), (0.5891, -0.1172, 2.042), (0.5827, -0.1459, -2.042), (0.5827, -0.1459, 2.042), (0.5748, -0.1744, -2.042), (0.5748, -0.1744, 2.042), (0.5655, -0.2024, -2.042), (0.5655, -0.2024, 2.042), (0.5549, -0.2299, -2.042), (0.5549, -0.2299, 2.042), (0.543, -0.2568, -2.042), (0.543, -0.2568, 2.042), (0.5297, -0.2831, -2.042), (0.5297, -0.2831, 2.042), (0.5152, -0.3088, -2.042), (0.5152, -0.3088, 2.042), (0.4994, -0.3337, -2.042), (0.4994, -0.3337, 2.042), (0.4825, -0.3578, -2.042), (0.4825, -0.3578, 2.042), (0.4643, -0.3811, -2.042), (0.4643, -0.3811, 2.042), (0.4451, -0.4034, -2.042), (0.4451, -0.4034, 2.042), (0.4247, -0.4247, -2.042), (0.4247, -0.4247, 2.042), (0.4034, -0.4451, -2.042), (0.4034, -0.4451, 2.042), (0.3811, -0.4643, -2.042), (0.3811, -0.4643, 2.042), (0.3578, -0.4825, -2.042), (0.3578, -0.4825, 2.042), (0.3337, -0.4994, -2.042), (0.3337, -0.4994, 2.042), (0.3088, -0.5152, -2.042), (0.3088, -0.5152, 2.042), (0.2831, -0.5297, -2.042), (0.2831, -0.5297, 2.042), (0.2568, -0.543, -2.042), (0.2568, -0.543, 2.042), (0.2299, -0.5549, -2.042), (0.2299, -0.5549, 2.042), (0.2024, -0.5655, -2.042), (0.2024, -0.5655, 2.042), (0.1744, -0.5748, -2.042), (0.1744, -0.5748, 2.042), (0.1459, -0.5827, -2.042), (0.1459, -0.5827, 2.042), (0.1172, -0.5891, -2.042), (0.1172, -0.5891, 2.042), (0.08814, -0.5942, -2.042), (0.08814, -0.5942, 2.042), (0.05888, -0.5978, -2.042), (0.05888, -0.5978, 2.042), (0.02947, -0.5999, -2.042), (0.02947, -0.5999, 2.042), (0.0, -0.6007, -2.042), (0.0, -0.6007, 2.042), (-0.02947, -0.5999, -2.042), (-0.02947, -0.5999, 2.042), (-0.05888, -0.5978, -2.042), (-0.05888, -0.5978, 2.042), (-0.08814, -0.5942, -2.042), (-0.08814, -0.5942, 2.042), (-0.1172, -0.5891, -2.042), (-0.1172, -0.5891, 2.042), (-0.1459, -0.5827, -2.042), (-0.1459, -0.5827, 2.042), (-0.1744, -0.5748, -2.042), (-0.1744, -0.5748, 2.042), (-0.2024, -0.5655, -2.042), (-0.2024, -0.5655, 2.042), (-0.2299, -0.5549, -2.042), (-0.2299, -0.5549, 2.042), (-0.2568, -0.543, -2.042), (-0.2568, -0.543, 2.042), (-0.2831, -0.5297, -2.042), (-0.2831, -0.5297, 2.042), (-0.3088, -0.5152, -2.042), (-0.3088, -0.5152, 2.042), (-0.3337, -0.4994, -2.042), (-0.3337, -0.4994, 2.042), (-0.3578, -0.4825, -2.042), (-0.3578, -0.4825, 2.042), (-0.3811, -0.4643, -2.042), (-0.3811, -0.4643, 2.042), (-0.4034, -0.4451, -2.042), (-0.4034, -0.4451, 2.042), (-0.4247, -0.4247, -2.042), (-0.4247, -0.4247, 2.042), (-0.4451, -0.4034, -2.042), (-0.4451, -0.4034, 2.042), (-0.4643, -0.3811, -2.042), (-0.4643, -0.3811, 2.042), (-0.4825, -0.3578, -2.042), (-0.4825, -0.3578, 2.042), (-0.4994, -0.3337, -2.042), (-0.4994, -0.3337, 2.042), (-0.5152, -0.3088, -2.042), (-0.5152, -0.3088, 2.042), (-0.5297, -0.2831, -2.042), (-0.5297, -0.2831, 2.042), (-0.543, -0.2568, -2.042), (-0.543, -0.2568, 2.042), (-0.5549, -0.2299, -2.042), (-0.5549, -0.2299, 2.042), (-0.5655, -0.2024, -2.042), (-0.5655, -0.2024, 2.042), (-0.5748, -0.1744, -2.042), (-0.5748, -0.1744, 2.042), (-0.5827, -0.1459, -2.042), (-0.5827, -0.1459, 2.042), (-0.5891, -0.1172, -2.042), (-0.5891, -0.1172, 2.042), (-0.5942, -0.08814, -2.042), (-0.5942, -0.08814, 2.042), (-0.5978, -0.05888, -2.042), (-0.5978, -0.05888, 2.042), (-0.5999, -0.02947, -2.042), (-0.5999, -0.02947, 2.042), (-0.6007, 0.0, -2.042), (-0.6007, 0.0, 2.042), (-0.5999, 0.02947, -2.042), (-0.5999, 0.02947, 2.042), (-0.5978, 0.05888, -2.042), (-0.5978, 0.05888, 2.042), (-0.5942, 0.08814, -2.042), (-0.5942, 0.08814, 2.042), (-0.5891, 0.1172, -2.042), (-0.5891, 0.1172, 2.042), (-0.5827, 0.1459, -2.042), (-0.5827, 0.1459, 2.042), (-0.5748, 0.1744, -2.042), (-0.5748, 0.1744, 2.042), (-0.5655, 0.2024, -2.042), (-0.5655, 0.2024, 2.042), (-0.5549, 0.2299, -2.042), (-0.5549, 0.2299, 2.042), (-0.543, 0.2568, -2.042), (-0.543, 0.2568, 2.042), (-0.5297, 0.2831, -2.042), (-0.5297, 0.2831, 2.042), (-0.5152, 0.3088, -2.042), (-0.5152, 0.3088, 2.042), (-0.4994, 0.3337, -2.042), (-0.4994, 0.3337, 2.042), (-0.4825, 0.3578, -2.042), (-0.4825, 0.3578, 2.042), (-0.4643, 0.3811, -2.042), (-0.4643, 0.3811, 2.042), (-0.4451, 0.4034, -2.042), (-0.4451, 0.4034, 2.042), (-0.4247, 0.4247, -2.042), (-0.4247, 0.4247, 2.042), (-0.4034, 0.4451, -2.042), (-0.4034, 0.4451, 2.042), (-0.3811, 0.4643, -2.042), (-0.3811, 0.4643, 2.042), (-0.3578, 0.4825, -2.042), (-0.3578, 0.4825, 2.042), (-0.3337, 0.4994, -2.042), (-0.3337, 0.4994, 2.042), (-0.3088, 0.5152, -2.042), (-0.3088, 0.5152, 2.042), (-0.2831, 0.5297, -2.042), (-0.2831, 0.5297, 2.042), (-0.2568, 0.543, -2.042), (-0.2568, 0.543, 2.042), (-0.2299, 0.5549, -2.042), (-0.2299, 0.5549, 2.042), (-0.2024, 0.5655, -2.042), (-0.2024, 0.5655, 2.042), (-0.1744, 0.5748, -2.042), (-0.1744, 0.5748, 2.042), (-0.1459, 0.5827, -2.042), (-0.1459, 0.5827, 2.042), (-0.1172, 0.5891, -2.042), (-0.1172, 0.5891, 2.042), (-0.08814, 0.5942, -2.042), (-0.08814, 0.5942, 2.042), (-0.05888, 0.5978, -2.042), (-0.05888, 0.5978, 2.042), (-0.02947, 0.5999, -2.042), (-0.02947, 0.5999, 2.042)], [], [(0, 1, 3, 2), (2, 3, 5, 4), (4, 5, 7, 6), (6, 7, 9, 8), (8, 9, 11, 10), (10, 11, 13, 12), (12, 13, 15, 14), (14, 15, 17, 16), (16, 17, 19, 18), (18, 19, 21, 20), (20, 21, 23, 22), (22, 23, 25, 24), (24, 25, 27, 26), (26, 27, 29, 28), (28, 29, 31, 30), (30, 31, 33, 32), (32, 33, 35, 34), (34, 35, 37, 36), (36, 37, 39, 38), (38, 39, 41, 40), (40, 41, 43, 42), (42, 43, 45, 44), (44, 45, 47, 46), (46, 47, 49, 48), (48, 49, 51, 50), (50, 51, 53, 52), (52, 53, 55, 54), (54, 55, 57, 56), (56, 57, 59, 58), (58, 59, 61, 60), (60, 61, 63, 62), (62, 63, 65, 64), (64, 65, 67, 66), (66, 67, 69, 68), (68, 69, 71, 70), (70, 71, 73, 72), (72, 73, 75, 74), (74, 75, 77, 76), (76, 77, 79, 78), (78, 79, 81, 80), (80, 81, 83, 82), (82, 83, 85, 84), (84, 85, 87, 86), (86, 87, 89, 88), (88, 89, 91, 90), (90, 91, 93, 92), (92, 93, 95, 94), (94, 95, 97, 96), (96, 97, 99, 98), (98, 99, 101, 100), (100, 101, 103, 102), (102, 103, 105, 104), (104, 105, 107, 106), (106, 107, 109, 108), (108, 109, 111, 110), (110, 111, 113, 112), (112, 113, 115, 114), (114, 115, 117, 116), (116, 117, 119, 118), (118, 119, 121, 120), (120, 121, 123, 122), (122, 123, 125, 124), (124, 125, 127, 126), (126, 127, 129, 128), (128, 129, 131, 130), (130, 131, 133, 132), (132, 133, 135, 134), (134, 135, 137, 136), (136, 137, 139, 138), (138, 139, 141, 140), (140, 141, 143, 142), (142, 143, 145, 144), (144, 145, 147, 146), (146, 147, 149, 148), (148, 149, 151, 150), (150, 151, 153, 152), (152, 153, 155, 154), (154, 155, 157, 156), (156, 157, 159, 158), (158, 159, 161, 160), (160, 161, 163, 162), (162, 163, 165, 164), (164, 165, 167, 166), (166, 167, 169, 168), (168, 169, 171, 170), (170, 171, 173, 172), (172, 173, 175, 174), (174, 175, 177, 176), (176, 177, 179, 178), (178, 179, 181, 180), (180, 181, 183, 182), (182, 183, 185, 184), (184, 185, 187, 186), (186, 187, 189, 188), (188, 189, 191, 190), (190, 191, 193, 192), (192, 193, 195, 194), (194, 195, 197, 196), (196, 197, 199, 198), (198, 199, 201, 200), (200, 201, 203, 202), (202, 203, 205, 204), (204, 205, 207, 206), (206, 207, 209, 208), (208, 209, 211, 210), (210, 211, 213, 212), (212, 213, 215, 214), (214, 215, 217, 216), (216, 217, 219, 218), (218, 219, 221, 220), (220, 221, 223, 222), (222, 223, 225, 224), (224, 225, 227, 226), (226, 227, 229, 228), (228, 229, 231, 230), (230, 231, 233, 232), (232, 233, 235, 234), (234, 235, 237, 236), (236, 237, 239, 238), (238, 239, 241, 240), (240, 241, 243, 242), (242, 243, 245, 244), (244, 245, 247, 246), (246, 247, 249, 248), (248, 249, 251, 250), (250, 251, 253, 252), (3, 1, 255, 253, 251, 249, 247, 245, 243, 241, 239, 237, 235, 233, 231, 229, 227, 225, 223, 221, 219, 217, 215, 213, 211, 209, 207, 205, 203, 201, 199, 197, 195, 193, 191, 189, 187, 185, 183, 181, 179, 177, 175, 173, 171, 169, 167, 165, 163, 161, 159, 157, 155, 153, 151, 149, 147, 145, 143, 141, 139, 137, 135, 133, 131, 129, 127, 125, 123, 121, 119, 117, 115, 113, 111, 109, 107, 105, 103, 101, 99, 97, 95, 93, 91, 89, 87, 85, 83, 81, 79, 77, 75, 73, 71, 69, 67, 65, 63, 61, 59, 57, 55, 53, 51, 49, 47, 45, 43, 41, 39, 37, 35, 33, 31, 29, 27, 25, 23, 21, 19, 17, 15, 13, 11, 9, 7, 5), (252, 253, 255, 254), (254, 255, 1, 0), (0, 2, 4, 6, 8, 10, 12, 14, 16, 18, 20, 22, 24, 26, 28, 30, 32, 34, 36, 38, 40, 42, 44, 46, 48, 50, 52, 54, 56, 58, 60, 62, 64, 66, 68, 70, 72, 74, 76, 78, 80, 82, 84, 86, 88, 90, 92, 94, 96, 98, 100, 102, 104, 106, 108, 110, 112, 114, 116, 118, 120, 122, 124, 126, 128, 130, 132, 134, 136, 138, 140, 142, 144, 146, 148, 150, 152, 154, 156, 158, 160, 162, 164, 166, 168, 170, 172, 174, 176, 178, 180, 182, 184, 186, 188, 190, 192, 194, 196, 198, 200, 202, 204, 206, 208, 210, 212, 214, 216, 218, 220, 222, 224, 226, 228, 230, 232, 234, 236, 238, 240, 242, 244, 246, 248, 250, 252, 254)])
_uv = me_cylinder_001.uv_layers.new(name='UVMap')
_uv.uv.foreach_set('vector', [1.0, 0.5, 1.0, 1.0, 0.9922, 1.0, 0.9922, 0.5, 0.9922, 0.5, 0.9922, 1.0, 0.9844, 1.0, 0.9844, 0.5, 0.9844, 0.5, 0.9844, 1.0, 0.9766, 1.0, 0.9766, 0.5, 0.9766, 0.5, 0.9766, 1.0, 0.9688, 1.0, 0.9688, 0.5, 0.9688, 0.5, 0.9688, 1.0, 0.9609, 1.0, 0.9609, 0.5, 0.9609, 0.5, 0.9609, 1.0, 0.9531, 1.0, 0.9531, 0.5, 0.9531, 0.5, 0.9531, 1.0, 0.9453, 1.0, 0.9453, 0.5, 0.9453, 0.5, 0.9453, 1.0, 0.9375, 1.0, 0.9375, 0.5, 0.9375, 0.5, 0.9375, 1.0, 0.9297, 1.0, 0.9297, 0.5, 0.9297, 0.5, 0.9297, 1.0, 0.9219, 1.0, 0.9219, 0.5, 0.9219, 0.5, 0.9219, 1.0, 0.9141, 1.0, 0.9141, 0.5, 0.9141, 0.5, 0.9141, 1.0, 0.9062, 1.0, 0.9062, 0.5, 0.9062, 0.5, 0.9062, 1.0, 0.8984, 1.0, 0.8984, 0.5, 0.8984, 0.5, 0.8984, 1.0, 0.8906, 1.0, 0.8906, 0.5, 0.8906, 0.5, 0.8906, 1.0, 0.8828, 1.0, 0.8828, 0.5, 0.8828, 0.5, 0.8828, 1.0, 0.875, 1.0, 0.875, 0.5, 0.875, 0.5, 0.875, 1.0, 0.8672, 1.0, 0.8672, 0.5, 0.8672, 0.5, 0.8672, 1.0, 0.8594, 1.0, 0.8594, 0.5, 0.8594, 0.5, 0.8594, 1.0, 0.8516, 1.0, 0.8516, 0.5, 0.8516, 0.5, 0.8516, 1.0, 0.8438, 1.0, 0.8438, 0.5, 0.8438, 0.5, 0.8438, 1.0, 0.8359, 1.0, 0.8359, 0.5, 0.8359, 0.5, 0.8359, 1.0, 0.8281, 1.0, 0.8281, 0.5, 0.8281, 0.5, 0.8281, 1.0, 0.8203, 1.0, 0.8203, 0.5, 0.8203, 0.5, 0.8203, 1.0, 0.8125, 1.0, 0.8125, 0.5, 0.8125, 0.5, 0.8125, 1.0, 0.8047, 1.0, 0.8047, 0.5, 0.8047, 0.5, 0.8047, 1.0, 0.7969, 1.0, 0.7969, 0.5, 0.7969, 0.5, 0.7969, 1.0, 0.7891, 1.0, 0.7891, 0.5, 0.7891, 0.5, 0.7891, 1.0, 0.7812, 1.0, 0.7812, 0.5, 0.7812, 0.5, 0.7812, 1.0, 0.7734, 1.0, 0.7734, 0.5, 0.7734, 0.5, 0.7734, 1.0, 0.7656, 1.0, 0.7656, 0.5, 0.7656, 0.5, 0.7656, 1.0, 0.7578, 1.0, 0.7578, 0.5, 0.7578, 0.5, 0.7578, 1.0, 0.75, 1.0, 0.75, 0.5, 0.75, 0.5, 0.75, 1.0, 0.7422, 1.0, 0.7422, 0.5, 0.7422, 0.5, 0.7422, 1.0, 0.7344, 1.0, 0.7344, 0.5, 0.7344, 0.5, 0.7344, 1.0, 0.7266, 1.0, 0.7266, 0.5, 0.7266, 0.5, 0.7266, 1.0, 0.7188, 1.0, 0.7188, 0.5, 0.7188, 0.5, 0.7188, 1.0, 0.7109, 1.0, 0.7109, 0.5, 0.7109, 0.5, 0.7109, 1.0, 0.7031, 1.0, 0.7031, 0.5, 0.7031, 0.5, 0.7031, 1.0, 0.6953, 1.0, 0.6953, 0.5, 0.6953, 0.5, 0.6953, 1.0, 0.6875, 1.0, 0.6875, 0.5, 0.6875, 0.5, 0.6875, 1.0, 0.6797, 1.0, 0.6797, 0.5, 0.6797, 0.5, 0.6797, 1.0, 0.6719, 1.0, 0.6719, 0.5, 0.6719, 0.5, 0.6719, 1.0, 0.6641, 1.0, 0.6641, 0.5, 0.6641, 0.5, 0.6641, 1.0, 0.6562, 1.0, 0.6562, 0.5, 0.6562, 0.5, 0.6562, 1.0, 0.6484, 1.0, 0.6484, 0.5, 0.6484, 0.5, 0.6484, 1.0, 0.6406, 1.0, 0.6406, 0.5, 0.6406, 0.5, 0.6406, 1.0, 0.6328, 1.0, 0.6328, 0.5, 0.6328, 0.5, 0.6328, 1.0, 0.625, 1.0, 0.625, 0.5, 0.625, 0.5, 0.625, 1.0, 0.6172, 1.0, 0.6172, 0.5, 0.6172, 0.5, 0.6172, 1.0, 0.6094, 1.0, 0.6094, 0.5, 0.6094, 0.5, 0.6094, 1.0, 0.6016, 1.0, 0.6016, 0.5, 0.6016, 0.5, 0.6016, 1.0, 0.5938, 1.0, 0.5938, 0.5, 0.5938, 0.5, 0.5938, 1.0, 0.5859, 1.0, 0.5859, 0.5, 0.5859, 0.5, 0.5859, 1.0, 0.5781, 1.0, 0.5781, 0.5, 0.5781, 0.5, 0.5781, 1.0, 0.5703, 1.0, 0.5703, 0.5, 0.5703, 0.5, 0.5703, 1.0, 0.5625, 1.0, 0.5625, 0.5, 0.5625, 0.5, 0.5625, 1.0, 0.5547, 1.0, 0.5547, 0.5, 0.5547, 0.5, 0.5547, 1.0, 0.5469, 1.0, 0.5469, 0.5, 0.5469, 0.5, 0.5469, 1.0, 0.5391, 1.0, 0.5391, 0.5, 0.5391, 0.5, 0.5391, 1.0, 0.5312, 1.0, 0.5312, 0.5, 0.5312, 0.5, 0.5312, 1.0, 0.5234, 1.0, 0.5234, 0.5, 0.5234, 0.5, 0.5234, 1.0, 0.5156, 1.0, 0.5156, 0.5, 0.5156, 0.5, 0.5156, 1.0, 0.5078, 1.0, 0.5078, 0.5, 0.5078, 0.5, 0.5078, 1.0, 0.5, 1.0, 0.5, 0.5, 0.5, 0.5, 0.5, 1.0, 0.4922, 1.0, 0.4922, 0.5, 0.4922, 0.5, 0.4922, 1.0, 0.4844, 1.0, 0.4844, 0.5, 0.4844, 0.5, 0.4844, 1.0, 0.4766, 1.0, 0.4766, 0.5, 0.4766, 0.5, 0.4766, 1.0, 0.4688, 1.0, 0.4688, 0.5, 0.4688, 0.5, 0.4688, 1.0, 0.4609, 1.0, 0.4609, 0.5, 0.4609, 0.5, 0.4609, 1.0, 0.4531, 1.0, 0.4531, 0.5, 0.4531, 0.5, 0.4531, 1.0, 0.4453, 1.0, 0.4453, 0.5, 0.4453, 0.5, 0.4453, 1.0, 0.4375, 1.0, 0.4375, 0.5, 0.4375, 0.5, 0.4375, 1.0, 0.4297, 1.0, 0.4297, 0.5, 0.4297, 0.5, 0.4297, 1.0, 0.4219, 1.0, 0.4219, 0.5, 0.4219, 0.5, 0.4219, 1.0, 0.4141, 1.0, 0.4141, 0.5, 0.4141, 0.5, 0.4141, 1.0, 0.4062, 1.0, 0.4062, 0.5, 0.4062, 0.5, 0.4062, 1.0, 0.3984, 1.0, 0.3984, 0.5, 0.3984, 0.5, 0.3984, 1.0, 0.3906, 1.0, 0.3906, 0.5, 0.3906, 0.5, 0.3906, 1.0, 0.3828, 1.0, 0.3828, 0.5, 0.3828, 0.5, 0.3828, 1.0, 0.375, 1.0, 0.375, 0.5, 0.375, 0.5, 0.375, 1.0, 0.3672, 1.0, 0.3672, 0.5, 0.3672, 0.5, 0.3672, 1.0, 0.3594, 1.0, 0.3594, 0.5, 0.3594, 0.5, 0.3594, 1.0, 0.3516, 1.0, 0.3516, 0.5, 0.3516, 0.5, 0.3516, 1.0, 0.3438, 1.0, 0.3438, 0.5, 0.3438, 0.5, 0.3438, 1.0, 0.3359, 1.0, 0.3359, 0.5, 0.3359, 0.5, 0.3359, 1.0, 0.3281, 1.0, 0.3281, 0.5, 0.3281, 0.5, 0.3281, 1.0, 0.3203, 1.0, 0.3203, 0.5, 0.3203, 0.5, 0.3203, 1.0, 0.3125, 1.0, 0.3125, 0.5, 0.3125, 0.5, 0.3125, 1.0, 0.3047, 1.0, 0.3047, 0.5, 0.3047, 0.5, 0.3047, 1.0, 0.2969, 1.0, 0.2969, 0.5, 0.2969, 0.5, 0.2969, 1.0, 0.2891, 1.0, 0.2891, 0.5, 0.2891, 0.5, 0.2891, 1.0, 0.2812, 1.0, 0.2812, 0.5, 0.2812, 0.5, 0.2812, 1.0, 0.2734, 1.0, 0.2734, 0.5, 0.2734, 0.5, 0.2734, 1.0, 0.2656, 1.0, 0.2656, 0.5, 0.2656, 0.5, 0.2656, 1.0, 0.2578, 1.0, 0.2578, 0.5, 0.2578, 0.5, 0.2578, 1.0, 0.25, 1.0, 0.25, 0.5, 0.25, 0.5, 0.25, 1.0, 0.2422, 1.0, 0.2422, 0.5, 0.2422, 0.5, 0.2422, 1.0, 0.2344, 1.0, 0.2344, 0.5, 0.2344, 0.5, 0.2344, 1.0, 0.2266, 1.0, 0.2266, 0.5, 0.2266, 0.5, 0.2266, 1.0, 0.2188, 1.0, 0.2188, 0.5, 0.2188, 0.5, 0.2188, 1.0, 0.2109, 1.0, 0.2109, 0.5, 0.2109, 0.5, 0.2109, 1.0, 0.2031, 1.0, 0.2031, 0.5, 0.2031, 0.5, 0.2031, 1.0, 0.1953, 1.0, 0.1953, 0.5, 0.1953, 0.5, 0.1953, 1.0, 0.1875, 1.0, 0.1875, 0.5, 0.1875, 0.5, 0.1875, 1.0, 0.1797, 1.0, 0.1797, 0.5, 0.1797, 0.5, 0.1797, 1.0, 0.1719, 1.0, 0.1719, 0.5, 0.1719, 0.5, 0.1719, 1.0, 0.1641, 1.0, 0.1641, 0.5, 0.1641, 0.5, 0.1641, 1.0, 0.1562, 1.0, 0.1562, 0.5, 0.1562, 0.5, 0.1562, 1.0, 0.1484, 1.0, 0.1484, 0.5, 0.1484, 0.5, 0.1484, 1.0, 0.1406, 1.0, 0.1406, 0.5, 0.1406, 0.5, 0.1406, 1.0, 0.1328, 1.0, 0.1328, 0.5, 0.1328, 0.5, 0.1328, 1.0, 0.125, 1.0, 0.125, 0.5, 0.125, 0.5, 0.125, 1.0, 0.1172, 1.0, 0.1172, 0.5, 0.1172, 0.5, 0.1172, 1.0, 0.1094, 1.0, 0.1094, 0.5, 0.1094, 0.5, 0.1094, 1.0, 0.1016, 1.0, 0.1016, 0.5, 0.1016, 0.5, 0.1016, 1.0, 0.09375, 1.0, 0.09375, 0.5, 0.09375, 0.5, 0.09375, 1.0, 0.08594, 1.0, 0.08594, 0.5, 0.08594, 0.5, 0.08594, 1.0, 0.07812, 1.0, 0.07812, 0.5, 0.07812, 0.5, 0.07812, 1.0, 0.07031, 1.0, 0.07031, 0.5, 0.07031, 0.5, 0.07031, 1.0, 0.0625, 1.0, 0.0625, 0.5, 0.0625, 0.5, 0.0625, 1.0, 0.05469, 1.0, 0.05469, 0.5, 0.05469, 0.5, 0.05469, 1.0, 0.04688, 1.0, 0.04688, 0.5, 0.04688, 0.5, 0.04688, 1.0, 0.03906, 1.0, 0.03906, 0.5, 0.03906, 0.5, 0.03906, 1.0, 0.03125, 1.0, 0.03125, 0.5, 0.03125, 0.5, 0.03125, 1.0, 0.02344, 1.0, 0.02344, 0.5, 0.02344, 0.5, 0.02344, 1.0, 0.01562, 1.0, 0.01562, 0.5, 0.2618, 0.4897, 0.25, 0.49, 0.2382, 0.4897, 0.2265, 0.4888, 0.2148, 0.4874, 0.2032, 0.4854, 0.1917, 0.4828, 0.1803, 0.4797, 0.1691, 0.476, 0.1582, 0.4717, 0.1474, 0.467, 0.1369, 0.4617, 0.1266, 0.4559, 0.1167, 0.4496, 0.107, 0.4428, 0.09775, 0.4355, 0.08883, 0.4278, 0.08029, 0.4197, 0.07217, 0.4112, 0.06448, 0.4023, 0.05723, 0.393, 0.05045, 0.3833, 0.04415, 0.3734, 0.03834, 0.3631, 0.03304, 0.3526, 0.02827, 0.3418, 0.02403, 0.3309, 0.02033, 0.3197, 0.01719, 0.3083, 0.01461, 0.2968, 0.0126, 0.2852, 0.01116, 0.2735, 0.01029, 0.2618, 0.01, 0.25, 0.01029, 0.2382, 0.01116, 0.2265, 0.0126, 0.2148, 0.01461, 0.2032, 0.01719, 0.1917, 0.02033, 0.1803, 0.02403, 0.1691, 0.02827, 0.1582, 0.03304, 0.1474, 0.03834, 0.1369, 0.04415, 0.1266, 0.05045, 0.1167, 0.05723, 0.107, 0.06448, 0.09775, 0.07217, 0.08883, 0.08029, 0.08029, 0.08883, 0.07217, 0.09775, 0.06448, 0.107, 0.05723, 0.1167, 0.05045, 0.1266, 0.04415, 0.1369, 0.03834, 0.1474, 0.03304, 0.1582, 0.02827, 0.1691, 0.02403, 0.1803, 0.02033, 0.1917, 0.01719, 0.2032, 0.01461, 0.2148, 0.0126, 0.2265, 0.01116, 0.2382, 0.01029, 0.25, 0.01, 0.2618, 0.01029, 0.2735, 0.01116, 0.2852, 0.0126, 0.2968, 0.01461, 0.3083, 0.01719, 0.3197, 0.02033, 0.3309, 0.02403, 0.3418, 0.02827, 0.3526, 0.03304, 0.3631, 0.03834, 0.3734, 0.04415, 0.3833, 0.05045, 0.393, 0.05723, 0.4023, 0.06448, 0.4112, 0.07217, 0.4197, 0.08029, 0.4278, 0.08883, 0.4355, 0.09775, 0.4428, 0.107, 0.4496, 0.1167, 0.4559, 0.1266, 0.4617, 0.1369, 0.467, 0.1474, 0.4717, 0.1582, 0.476, 0.1691, 0.4797, 0.1803, 0.4828, 0.1917, 0.4854, 0.2032, 0.4874, 0.2148, 0.4888, 0.2265, 0.4897, 0.2382, 0.49, 0.25, 0.4897, 0.2618, 0.4888, 0.2735, 0.4874, 0.2852, 0.4854, 0.2968, 0.4828, 0.3083, 0.4797, 0.3197, 0.476, 0.3309, 0.4717, 0.3418, 0.467, 0.3526, 0.4617, 0.3631, 0.4559, 0.3734, 0.4496, 0.3833, 0.4428, 0.393, 0.4355, 0.4023, 0.4278, 0.4112, 0.4197, 0.4197, 0.4112, 0.4278, 0.4023, 0.4355, 0.393, 0.4428, 0.3833, 0.4496, 0.3734, 0.4559, 0.3631, 0.4617, 0.3526, 0.467, 0.3418, 0.4717, 0.3309, 0.476, 0.3197, 0.4797, 0.3083, 0.4828, 0.2968, 0.4854, 0.2852, 0.4874, 0.2735, 0.4888, 0.01562, 0.5, 0.01562, 1.0, 0.007812, 1.0, 0.007812, 0.5, 0.007812, 0.5, 0.007812, 1.0, 0.0, 1.0, 0.0, 0.5, 0.75, 0.49, 0.7618, 0.4897, 0.7735, 0.4888, 0.7852, 0.4874, 0.7968, 0.4854, 0.8083, 0.4828, 0.8197, 0.4797, 0.8309, 0.476, 0.8418, 0.4717, 0.8526, 0.467, 0.8631, 0.4617, 0.8734, 0.4559, 0.8833, 0.4496, 0.893, 0.4428, 0.9023, 0.4355, 0.9112, 0.4278, 0.9197, 0.4197, 0.9278, 0.4112, 0.9355, 0.4023, 0.9428, 0.393, 0.9496, 0.3833, 0.9559, 0.3734, 0.9617, 0.3631, 0.967, 0.3526, 0.9717, 0.3418, 0.976, 0.3309, 0.9797, 0.3197, 0.9828, 0.3083, 0.9854, 0.2968, 0.9874, 0.2852, 0.9888, 0.2735, 0.9897, 0.2618, 0.99, 0.25, 0.9897, 0.2382, 0.9888, 0.2265, 0.9874, 0.2148, 0.9854, 0.2032, 0.9828, 0.1917, 0.9797, 0.1803, 0.976, 0.1691, 0.9717, 0.1582, 0.967, 0.1474, 0.9617, 0.1369, 0.9559, 0.1266, 0.9496, 0.1167, 0.9428, 0.107, 0.9355, 0.09775, 0.9278, 0.08883, 0.9197, 0.08029, 0.9112, 0.07217, 0.9023, 0.06448, 0.893, 0.05723, 0.8833, 0.05045, 0.8734, 0.04415, 0.8631, 0.03834, 0.8526, 0.03304, 0.8418, 0.02827, 0.8309, 0.02403, 0.8197, 0.02033, 0.8083, 0.01719, 0.7968, 0.01461, 0.7852, 0.0126, 0.7735, 0.01116, 0.7618, 0.01029, 0.75, 0.01, 0.7382, 0.01029, 0.7265, 0.01116, 0.7148, 0.0126, 0.7032, 0.01461, 0.6917, 0.01719, 0.6803, 0.02033, 0.6691, 0.02403, 0.6582, 0.02827, 0.6474, 0.03304, 0.6369, 0.03834, 0.6266, 0.04415, 0.6167, 0.05045, 0.607, 0.05723, 0.5977, 0.06448, 0.5888, 0.07217, 0.5803, 0.08029, 0.5722, 0.08883, 0.5645, 0.09775, 0.5572, 0.107, 0.5504, 0.1167, 0.5441, 0.1266, 0.5383, 0.1369, 0.533, 0.1474, 0.5283, 0.1582, 0.524, 0.1691, 0.5203, 0.1803, 0.5172, 0.1917, 0.5146, 0.2032, 0.5126, 0.2148, 0.5112, 0.2265, 0.5103, 0.2382, 0.51, 0.25, 0.5103, 0.2618, 0.5112, 0.2735, 0.5126, 0.2852, 0.5146, 0.2968, 0.5172, 0.3083, 0.5203, 0.3197, 0.524, 0.3309, 0.5283, 0.3418, 0.533, 0.3526, 0.5383, 0.3631, 0.5441, 0.3734, 0.5504, 0.3833, 0.5572, 0.393, 0.5645, 0.4023, 0.5722, 0.4112, 0.5803, 0.4197, 0.5888, 0.4278, 0.5977, 0.4355, 0.607, 0.4428, 0.6167, 0.4496, 0.6266, 0.4559, 0.6369, 0.4617, 0.6474, 0.467, 0.6582, 0.4717, 0.6691, 0.476, 0.6803, 0.4797, 0.6917, 0.4828, 0.7032, 0.4854, 0.7148, 0.4874, 0.7265, 0.4888, 0.7382, 0.4897])
me_cylinder_001.materials.append(mat_material_001)
me_cylinder_001.update()
me_cylinder_002 = bpy.data.meshes.new('Cylinder.002')
me_cylinder_002.from_pydata([(0.0, 0.6007, -2.098), (0.0, 0.6007, 2.098), (0.02947, 0.5999, -2.098), (0.02947, 0.5999, 2.098), (0.05888, 0.5978, -2.098), (0.05888, 0.5978, 2.098), (0.08814, 0.5942, -2.098), (0.08814, 0.5942, 2.098), (0.1172, 0.5891, -2.098), (0.1172, 0.5891, 2.098), (0.1459, 0.5827, -2.098), (0.1459, 0.5827, 2.098), (0.1744, 0.5748, -2.098), (0.1744, 0.5748, 2.098), (0.2024, 0.5655, -2.098), (0.2024, 0.5655, 2.098), (0.2299, 0.5549, -2.098), (0.2299, 0.5549, 2.098), (0.2568, 0.543, -2.098), (0.2568, 0.543, 2.098), (0.2831, 0.5297, -2.098), (0.2831, 0.5297, 2.098), (0.3088, 0.5152, -2.098), (0.3088, 0.5152, 2.098), (0.3337, 0.4994, -2.098), (0.3337, 0.4994, 2.098), (0.3578, 0.4825, -2.098), (0.3578, 0.4825, 2.098), (0.3811, 0.4643, -2.098), (0.3811, 0.4643, 2.098), (0.4034, 0.4451, -2.098), (0.4034, 0.4451, 2.098), (0.4247, 0.4247, -2.098), (0.4247, 0.4247, 2.098), (0.4451, 0.4034, -2.098), (0.4451, 0.4034, 2.098), (0.4643, 0.3811, -2.098), (0.4643, 0.3811, 2.098), (0.4825, 0.3578, -2.098), (0.4825, 0.3578, 2.098), (0.4994, 0.3337, -2.098), (0.4994, 0.3337, 2.098), (0.5152, 0.3088, -2.098), (0.5152, 0.3088, 2.098), (0.5297, 0.2831, -2.098), (0.5297, 0.2831, 2.098), (0.543, 0.2568, -2.098), (0.543, 0.2568, 2.098), (0.5549, 0.2299, -2.098), (0.5549, 0.2299, 2.098), (0.5655, 0.2024, -2.098), (0.5655, 0.2024, 2.098), (0.5748, 0.1744, -2.098), (0.5748, 0.1744, 2.098), (0.5827, 0.1459, -2.098), (0.5827, 0.1459, 2.098), (0.5891, 0.1172, -2.098), (0.5891, 0.1172, 2.098), (0.5942, 0.08814, -2.098), (0.5942, 0.08814, 2.098), (0.5978, 0.05888, -2.098), (0.5978, 0.05888, 2.098), (0.5999, 0.02947, -2.098), (0.5999, 0.02947, 2.098), (0.6007, 0.0, -2.098), (0.6007, 0.0, 2.098), (0.5999, -0.02947, -2.098), (0.5999, -0.02947, 2.098), (0.5978, -0.05888, -2.098), (0.5978, -0.05888, 2.098), (0.5942, -0.08814, -2.098), (0.5942, -0.08814, 2.098), (0.5891, -0.1172, -2.098), (0.5891, -0.1172, 2.098), (0.5827, -0.1459, -2.098), (0.5827, -0.1459, 2.098), (0.5748, -0.1744, -2.098), (0.5748, -0.1744, 2.098), (0.5655, -0.2024, -2.098), (0.5655, -0.2024, 2.098), (0.5549, -0.2299, -2.098), (0.5549, -0.2299, 2.098), (0.543, -0.2568, -2.098), (0.543, -0.2568, 2.098), (0.5297, -0.2831, -2.098), (0.5297, -0.2831, 2.098), (0.5152, -0.3088, -2.098), (0.5152, -0.3088, 2.098), (0.4994, -0.3337, -2.098), (0.4994, -0.3337, 2.098), (0.4825, -0.3578, -2.098), (0.4825, -0.3578, 2.098), (0.4643, -0.3811, -2.098), (0.4643, -0.3811, 2.098), (0.4451, -0.4034, -2.098), (0.4451, -0.4034, 2.098), (0.4247, -0.4247, -2.098), (0.4247, -0.4247, 2.098), (0.4034, -0.4451, -2.098), (0.4034, -0.4451, 2.098), (0.3811, -0.4643, -2.098), (0.3811, -0.4643, 2.098), (0.3578, -0.4825, -2.098), (0.3578, -0.4825, 2.098), (0.3337, -0.4994, -2.098), (0.3337, -0.4994, 2.098), (0.3088, -0.5152, -2.098), (0.3088, -0.5152, 2.098), (0.2831, -0.5297, -2.098), (0.2831, -0.5297, 2.098), (0.2568, -0.543, -2.098), (0.2568, -0.543, 2.098), (0.2299, -0.5549, -2.098), (0.2299, -0.5549, 2.098), (0.2024, -0.5655, -2.098), (0.2024, -0.5655, 2.098), (0.1744, -0.5748, -2.098), (0.1744, -0.5748, 2.098), (0.1459, -0.5827, -2.098), (0.1459, -0.5827, 2.098), (0.1172, -0.5891, -2.098), (0.1172, -0.5891, 2.098), (0.08814, -0.5942, -2.098), (0.08814, -0.5942, 2.098), (0.05888, -0.5978, -2.098), (0.05888, -0.5978, 2.098), (0.02947, -0.5999, -2.098), (0.02947, -0.5999, 2.098), (0.0, -0.6007, -2.098), (0.0, -0.6007, 2.098), (-0.02947, -0.5999, -2.098), (-0.02947, -0.5999, 2.098), (-0.05888, -0.5978, -2.098), (-0.05888, -0.5978, 2.098), (-0.08814, -0.5942, -2.098), (-0.08814, -0.5942, 2.098), (-0.1172, -0.5891, -2.098), (-0.1172, -0.5891, 2.098), (-0.1459, -0.5827, -2.098), (-0.1459, -0.5827, 2.098), (-0.1744, -0.5748, -2.098), (-0.1744, -0.5748, 2.098), (-0.2024, -0.5655, -2.098), (-0.2024, -0.5655, 2.098), (-0.2299, -0.5549, -2.098), (-0.2299, -0.5549, 2.098), (-0.2568, -0.543, -2.098), (-0.2568, -0.543, 2.098), (-0.2831, -0.5297, -2.098), (-0.2831, -0.5297, 2.098), (-0.3088, -0.5152, -2.098), (-0.3088, -0.5152, 2.098), (-0.3337, -0.4994, -2.098), (-0.3337, -0.4994, 2.098), (-0.3578, -0.4825, -2.098), (-0.3578, -0.4825, 2.098), (-0.3811, -0.4643, -2.098), (-0.3811, -0.4643, 2.098), (-0.4034, -0.4451, -2.098), (-0.4034, -0.4451, 2.098), (-0.4247, -0.4247, -2.098), (-0.4247, -0.4247, 2.098), (-0.4451, -0.4034, -2.098), (-0.4451, -0.4034, 2.098), (-0.4643, -0.3811, -2.098), (-0.4643, -0.3811, 2.098), (-0.4825, -0.3578, -2.098), (-0.4825, -0.3578, 2.098), (-0.4994, -0.3337, -2.098), (-0.4994, -0.3337, 2.098), (-0.5152, -0.3088, -2.098), (-0.5152, -0.3088, 2.098), (-0.5297, -0.2831, -2.098), (-0.5297, -0.2831, 2.098), (-0.543, -0.2568, -2.098), (-0.543, -0.2568, 2.098), (-0.5549, -0.2299, -2.098), (-0.5549, -0.2299, 2.098), (-0.5655, -0.2024, -2.098), (-0.5655, -0.2024, 2.098), (-0.5748, -0.1744, -2.098), (-0.5748, -0.1744, 2.098), (-0.5827, -0.1459, -2.098), (-0.5827, -0.1459, 2.098), (-0.5891, -0.1172, -2.098), (-0.5891, -0.1172, 2.098), (-0.5942, -0.08814, -2.098), (-0.5942, -0.08814, 2.098), (-0.5978, -0.05888, -2.098), (-0.5978, -0.05888, 2.098), (-0.5999, -0.02947, -2.098), (-0.5999, -0.02947, 2.098), (-0.6007, 0.0, -2.098), (-0.6007, 0.0, 2.098), (-0.5999, 0.02947, -2.098), (-0.5999, 0.02947, 2.098), (-0.5978, 0.05888, -2.098), (-0.5978, 0.05888, 2.098), (-0.5942, 0.08814, -2.098), (-0.5942, 0.08814, 2.098), (-0.5891, 0.1172, -2.098), (-0.5891, 0.1172, 2.098), (-0.5827, 0.1459, -2.098), (-0.5827, 0.1459, 2.098), (-0.5748, 0.1744, -2.098), (-0.5748, 0.1744, 2.098), (-0.5655, 0.2024, -2.098), (-0.5655, 0.2024, 2.098), (-0.5549, 0.2299, -2.098), (-0.5549, 0.2299, 2.098), (-0.543, 0.2568, -2.098), (-0.543, 0.2568, 2.098), (-0.5297, 0.2831, -2.098), (-0.5297, 0.2831, 2.098), (-0.5152, 0.3088, -2.098), (-0.5152, 0.3088, 2.098), (-0.4994, 0.3337, -2.098), (-0.4994, 0.3337, 2.098), (-0.4825, 0.3578, -2.098), (-0.4825, 0.3578, 2.098), (-0.4643, 0.3811, -2.098), (-0.4643, 0.3811, 2.098), (-0.4451, 0.4034, -2.098), (-0.4451, 0.4034, 2.098), (-0.4247, 0.4247, -2.098), (-0.4247, 0.4247, 2.098), (-0.4034, 0.4451, -2.098), (-0.4034, 0.4451, 2.098), (-0.3811, 0.4643, -2.098), (-0.3811, 0.4643, 2.098), (-0.3578, 0.4825, -2.098), (-0.3578, 0.4825, 2.098), (-0.3337, 0.4994, -2.098), (-0.3337, 0.4994, 2.098), (-0.3088, 0.5152, -2.098), (-0.3088, 0.5152, 2.098), (-0.2831, 0.5297, -2.098), (-0.2831, 0.5297, 2.098), (-0.2568, 0.543, -2.098), (-0.2568, 0.543, 2.098), (-0.2299, 0.5549, -2.098), (-0.2299, 0.5549, 2.098), (-0.2024, 0.5655, -2.098), (-0.2024, 0.5655, 2.098), (-0.1744, 0.5748, -2.098), (-0.1744, 0.5748, 2.098), (-0.1459, 0.5827, -2.098), (-0.1459, 0.5827, 2.098), (-0.1172, 0.5891, -2.098), (-0.1172, 0.5891, 2.098), (-0.08814, 0.5942, -2.098), (-0.08814, 0.5942, 2.098), (-0.05888, 0.5978, -2.098), (-0.05888, 0.5978, 2.098), (-0.02947, 0.5999, -2.098), (-0.02947, 0.5999, 2.098)], [], [(0, 1, 3, 2), (2, 3, 5, 4), (4, 5, 7, 6), (6, 7, 9, 8), (8, 9, 11, 10), (10, 11, 13, 12), (12, 13, 15, 14), (14, 15, 17, 16), (16, 17, 19, 18), (18, 19, 21, 20), (20, 21, 23, 22), (22, 23, 25, 24), (24, 25, 27, 26), (26, 27, 29, 28), (28, 29, 31, 30), (30, 31, 33, 32), (32, 33, 35, 34), (34, 35, 37, 36), (36, 37, 39, 38), (38, 39, 41, 40), (40, 41, 43, 42), (42, 43, 45, 44), (44, 45, 47, 46), (46, 47, 49, 48), (48, 49, 51, 50), (50, 51, 53, 52), (52, 53, 55, 54), (54, 55, 57, 56), (56, 57, 59, 58), (58, 59, 61, 60), (60, 61, 63, 62), (62, 63, 65, 64), (64, 65, 67, 66), (66, 67, 69, 68), (68, 69, 71, 70), (70, 71, 73, 72), (72, 73, 75, 74), (74, 75, 77, 76), (76, 77, 79, 78), (78, 79, 81, 80), (80, 81, 83, 82), (82, 83, 85, 84), (84, 85, 87, 86), (86, 87, 89, 88), (88, 89, 91, 90), (90, 91, 93, 92), (92, 93, 95, 94), (94, 95, 97, 96), (96, 97, 99, 98), (98, 99, 101, 100), (100, 101, 103, 102), (102, 103, 105, 104), (104, 105, 107, 106), (106, 107, 109, 108), (108, 109, 111, 110), (110, 111, 113, 112), (112, 113, 115, 114), (114, 115, 117, 116), (116, 117, 119, 118), (118, 119, 121, 120), (120, 121, 123, 122), (122, 123, 125, 124), (124, 125, 127, 126), (126, 127, 129, 128), (128, 129, 131, 130), (130, 131, 133, 132), (132, 133, 135, 134), (134, 135, 137, 136), (136, 137, 139, 138), (138, 139, 141, 140), (140, 141, 143, 142), (142, 143, 145, 144), (144, 145, 147, 146), (146, 147, 149, 148), (148, 149, 151, 150), (150, 151, 153, 152), (152, 153, 155, 154), (154, 155, 157, 156), (156, 157, 159, 158), (158, 159, 161, 160), (160, 161, 163, 162), (162, 163, 165, 164), (164, 165, 167, 166), (166, 167, 169, 168), (168, 169, 171, 170), (170, 171, 173, 172), (172, 173, 175, 174), (174, 175, 177, 176), (176, 177, 179, 178), (178, 179, 181, 180), (180, 181, 183, 182), (182, 183, 185, 184), (184, 185, 187, 186), (186, 187, 189, 188), (188, 189, 191, 190), (190, 191, 193, 192), (192, 193, 195, 194), (194, 195, 197, 196), (196, 197, 199, 198), (198, 199, 201, 200), (200, 201, 203, 202), (202, 203, 205, 204), (204, 205, 207, 206), (206, 207, 209, 208), (208, 209, 211, 210), (210, 211, 213, 212), (212, 213, 215, 214), (214, 215, 217, 216), (216, 217, 219, 218), (218, 219, 221, 220), (220, 221, 223, 222), (222, 223, 225, 224), (224, 225, 227, 226), (226, 227, 229, 228), (228, 229, 231, 230), (230, 231, 233, 232), (232, 233, 235, 234), (234, 235, 237, 236), (236, 237, 239, 238), (238, 239, 241, 240), (240, 241, 243, 242), (242, 243, 245, 244), (244, 245, 247, 246), (246, 247, 249, 248), (248, 249, 251, 250), (250, 251, 253, 252), (3, 1, 255, 253, 251, 249, 247, 245, 243, 241, 239, 237, 235, 233, 231, 229, 227, 225, 223, 221, 219, 217, 215, 213, 211, 209, 207, 205, 203, 201, 199, 197, 195, 193, 191, 189, 187, 185, 183, 181, 179, 177, 175, 173, 171, 169, 167, 165, 163, 161, 159, 157, 155, 153, 151, 149, 147, 145, 143, 141, 139, 137, 135, 133, 131, 129, 127, 125, 123, 121, 119, 117, 115, 113, 111, 109, 107, 105, 103, 101, 99, 97, 95, 93, 91, 89, 87, 85, 83, 81, 79, 77, 75, 73, 71, 69, 67, 65, 63, 61, 59, 57, 55, 53, 51, 49, 47, 45, 43, 41, 39, 37, 35, 33, 31, 29, 27, 25, 23, 21, 19, 17, 15, 13, 11, 9, 7, 5), (252, 253, 255, 254), (254, 255, 1, 0), (0, 2, 4, 6, 8, 10, 12, 14, 16, 18, 20, 22, 24, 26, 28, 30, 32, 34, 36, 38, 40, 42, 44, 46, 48, 50, 52, 54, 56, 58, 60, 62, 64, 66, 68, 70, 72, 74, 76, 78, 80, 82, 84, 86, 88, 90, 92, 94, 96, 98, 100, 102, 104, 106, 108, 110, 112, 114, 116, 118, 120, 122, 124, 126, 128, 130, 132, 134, 136, 138, 140, 142, 144, 146, 148, 150, 152, 154, 156, 158, 160, 162, 164, 166, 168, 170, 172, 174, 176, 178, 180, 182, 184, 186, 188, 190, 192, 194, 196, 198, 200, 202, 204, 206, 208, 210, 212, 214, 216, 218, 220, 222, 224, 226, 228, 230, 232, 234, 236, 238, 240, 242, 244, 246, 248, 250, 252, 254)])
_uv = me_cylinder_002.uv_layers.new(name='UVMap')
_uv.uv.foreach_set('vector', [1.0, 0.5, 1.0, 1.0, 0.9922, 1.0, 0.9922, 0.5, 0.9922, 0.5, 0.9922, 1.0, 0.9844, 1.0, 0.9844, 0.5, 0.9844, 0.5, 0.9844, 1.0, 0.9766, 1.0, 0.9766, 0.5, 0.9766, 0.5, 0.9766, 1.0, 0.9688, 1.0, 0.9688, 0.5, 0.9688, 0.5, 0.9688, 1.0, 0.9609, 1.0, 0.9609, 0.5, 0.9609, 0.5, 0.9609, 1.0, 0.9531, 1.0, 0.9531, 0.5, 0.9531, 0.5, 0.9531, 1.0, 0.9453, 1.0, 0.9453, 0.5, 0.9453, 0.5, 0.9453, 1.0, 0.9375, 1.0, 0.9375, 0.5, 0.9375, 0.5, 0.9375, 1.0, 0.9297, 1.0, 0.9297, 0.5, 0.9297, 0.5, 0.9297, 1.0, 0.9219, 1.0, 0.9219, 0.5, 0.9219, 0.5, 0.9219, 1.0, 0.9141, 1.0, 0.9141, 0.5, 0.9141, 0.5, 0.9141, 1.0, 0.9062, 1.0, 0.9062, 0.5, 0.9062, 0.5, 0.9062, 1.0, 0.8984, 1.0, 0.8984, 0.5, 0.8984, 0.5, 0.8984, 1.0, 0.8906, 1.0, 0.8906, 0.5, 0.8906, 0.5, 0.8906, 1.0, 0.8828, 1.0, 0.8828, 0.5, 0.8828, 0.5, 0.8828, 1.0, 0.875, 1.0, 0.875, 0.5, 0.875, 0.5, 0.875, 1.0, 0.8672, 1.0, 0.8672, 0.5, 0.8672, 0.5, 0.8672, 1.0, 0.8594, 1.0, 0.8594, 0.5, 0.8594, 0.5, 0.8594, 1.0, 0.8516, 1.0, 0.8516, 0.5, 0.8516, 0.5, 0.8516, 1.0, 0.8438, 1.0, 0.8438, 0.5, 0.8438, 0.5, 0.8438, 1.0, 0.8359, 1.0, 0.8359, 0.5, 0.8359, 0.5, 0.8359, 1.0, 0.8281, 1.0, 0.8281, 0.5, 0.8281, 0.5, 0.8281, 1.0, 0.8203, 1.0, 0.8203, 0.5, 0.8203, 0.5, 0.8203, 1.0, 0.8125, 1.0, 0.8125, 0.5, 0.8125, 0.5, 0.8125, 1.0, 0.8047, 1.0, 0.8047, 0.5, 0.8047, 0.5, 0.8047, 1.0, 0.7969, 1.0, 0.7969, 0.5, 0.7969, 0.5, 0.7969, 1.0, 0.7891, 1.0, 0.7891, 0.5, 0.7891, 0.5, 0.7891, 1.0, 0.7812, 1.0, 0.7812, 0.5, 0.7812, 0.5, 0.7812, 1.0, 0.7734, 1.0, 0.7734, 0.5, 0.7734, 0.5, 0.7734, 1.0, 0.7656, 1.0, 0.7656, 0.5, 0.7656, 0.5, 0.7656, 1.0, 0.7578, 1.0, 0.7578, 0.5, 0.7578, 0.5, 0.7578, 1.0, 0.75, 1.0, 0.75, 0.5, 0.75, 0.5, 0.75, 1.0, 0.7422, 1.0, 0.7422, 0.5, 0.7422, 0.5, 0.7422, 1.0, 0.7344, 1.0, 0.7344, 0.5, 0.7344, 0.5, 0.7344, 1.0, 0.7266, 1.0, 0.7266, 0.5, 0.7266, 0.5, 0.7266, 1.0, 0.7188, 1.0, 0.7188, 0.5, 0.7188, 0.5, 0.7188, 1.0, 0.7109, 1.0, 0.7109, 0.5, 0.7109, 0.5, 0.7109, 1.0, 0.7031, 1.0, 0.7031, 0.5, 0.7031, 0.5, 0.7031, 1.0, 0.6953, 1.0, 0.6953, 0.5, 0.6953, 0.5, 0.6953, 1.0, 0.6875, 1.0, 0.6875, 0.5, 0.6875, 0.5, 0.6875, 1.0, 0.6797, 1.0, 0.6797, 0.5, 0.6797, 0.5, 0.6797, 1.0, 0.6719, 1.0, 0.6719, 0.5, 0.6719, 0.5, 0.6719, 1.0, 0.6641, 1.0, 0.6641, 0.5, 0.6641, 0.5, 0.6641, 1.0, 0.6562, 1.0, 0.6562, 0.5, 0.6562, 0.5, 0.6562, 1.0, 0.6484, 1.0, 0.6484, 0.5, 0.6484, 0.5, 0.6484, 1.0, 0.6406, 1.0, 0.6406, 0.5, 0.6406, 0.5, 0.6406, 1.0, 0.6328, 1.0, 0.6328, 0.5, 0.6328, 0.5, 0.6328, 1.0, 0.625, 1.0, 0.625, 0.5, 0.625, 0.5, 0.625, 1.0, 0.6172, 1.0, 0.6172, 0.5, 0.6172, 0.5, 0.6172, 1.0, 0.6094, 1.0, 0.6094, 0.5, 0.6094, 0.5, 0.6094, 1.0, 0.6016, 1.0, 0.6016, 0.5, 0.6016, 0.5, 0.6016, 1.0, 0.5938, 1.0, 0.5938, 0.5, 0.5938, 0.5, 0.5938, 1.0, 0.5859, 1.0, 0.5859, 0.5, 0.5859, 0.5, 0.5859, 1.0, 0.5781, 1.0, 0.5781, 0.5, 0.5781, 0.5, 0.5781, 1.0, 0.5703, 1.0, 0.5703, 0.5, 0.5703, 0.5, 0.5703, 1.0, 0.5625, 1.0, 0.5625, 0.5, 0.5625, 0.5, 0.5625, 1.0, 0.5547, 1.0, 0.5547, 0.5, 0.5547, 0.5, 0.5547, 1.0, 0.5469, 1.0, 0.5469, 0.5, 0.5469, 0.5, 0.5469, 1.0, 0.5391, 1.0, 0.5391, 0.5, 0.5391, 0.5, 0.5391, 1.0, 0.5312, 1.0, 0.5312, 0.5, 0.5312, 0.5, 0.5312, 1.0, 0.5234, 1.0, 0.5234, 0.5, 0.5234, 0.5, 0.5234, 1.0, 0.5156, 1.0, 0.5156, 0.5, 0.5156, 0.5, 0.5156, 1.0, 0.5078, 1.0, 0.5078, 0.5, 0.5078, 0.5, 0.5078, 1.0, 0.5, 1.0, 0.5, 0.5, 0.5, 0.5, 0.5, 1.0, 0.4922, 1.0, 0.4922, 0.5, 0.4922, 0.5, 0.4922, 1.0, 0.4844, 1.0, 0.4844, 0.5, 0.4844, 0.5, 0.4844, 1.0, 0.4766, 1.0, 0.4766, 0.5, 0.4766, 0.5, 0.4766, 1.0, 0.4688, 1.0, 0.4688, 0.5, 0.4688, 0.5, 0.4688, 1.0, 0.4609, 1.0, 0.4609, 0.5, 0.4609, 0.5, 0.4609, 1.0, 0.4531, 1.0, 0.4531, 0.5, 0.4531, 0.5, 0.4531, 1.0, 0.4453, 1.0, 0.4453, 0.5, 0.4453, 0.5, 0.4453, 1.0, 0.4375, 1.0, 0.4375, 0.5, 0.4375, 0.5, 0.4375, 1.0, 0.4297, 1.0, 0.4297, 0.5, 0.4297, 0.5, 0.4297, 1.0, 0.4219, 1.0, 0.4219, 0.5, 0.4219, 0.5, 0.4219, 1.0, 0.4141, 1.0, 0.4141, 0.5, 0.4141, 0.5, 0.4141, 1.0, 0.4062, 1.0, 0.4062, 0.5, 0.4062, 0.5, 0.4062, 1.0, 0.3984, 1.0, 0.3984, 0.5, 0.3984, 0.5, 0.3984, 1.0, 0.3906, 1.0, 0.3906, 0.5, 0.3906, 0.5, 0.3906, 1.0, 0.3828, 1.0, 0.3828, 0.5, 0.3828, 0.5, 0.3828, 1.0, 0.375, 1.0, 0.375, 0.5, 0.375, 0.5, 0.375, 1.0, 0.3672, 1.0, 0.3672, 0.5, 0.3672, 0.5, 0.3672, 1.0, 0.3594, 1.0, 0.3594, 0.5, 0.3594, 0.5, 0.3594, 1.0, 0.3516, 1.0, 0.3516, 0.5, 0.3516, 0.5, 0.3516, 1.0, 0.3438, 1.0, 0.3438, 0.5, 0.3438, 0.5, 0.3438, 1.0, 0.3359, 1.0, 0.3359, 0.5, 0.3359, 0.5, 0.3359, 1.0, 0.3281, 1.0, 0.3281, 0.5, 0.3281, 0.5, 0.3281, 1.0, 0.3203, 1.0, 0.3203, 0.5, 0.3203, 0.5, 0.3203, 1.0, 0.3125, 1.0, 0.3125, 0.5, 0.3125, 0.5, 0.3125, 1.0, 0.3047, 1.0, 0.3047, 0.5, 0.3047, 0.5, 0.3047, 1.0, 0.2969, 1.0, 0.2969, 0.5, 0.2969, 0.5, 0.2969, 1.0, 0.2891, 1.0, 0.2891, 0.5, 0.2891, 0.5, 0.2891, 1.0, 0.2812, 1.0, 0.2812, 0.5, 0.2812, 0.5, 0.2812, 1.0, 0.2734, 1.0, 0.2734, 0.5, 0.2734, 0.5, 0.2734, 1.0, 0.2656, 1.0, 0.2656, 0.5, 0.2656, 0.5, 0.2656, 1.0, 0.2578, 1.0, 0.2578, 0.5, 0.2578, 0.5, 0.2578, 1.0, 0.25, 1.0, 0.25, 0.5, 0.25, 0.5, 0.25, 1.0, 0.2422, 1.0, 0.2422, 0.5, 0.2422, 0.5, 0.2422, 1.0, 0.2344, 1.0, 0.2344, 0.5, 0.2344, 0.5, 0.2344, 1.0, 0.2266, 1.0, 0.2266, 0.5, 0.2266, 0.5, 0.2266, 1.0, 0.2188, 1.0, 0.2188, 0.5, 0.2188, 0.5, 0.2188, 1.0, 0.2109, 1.0, 0.2109, 0.5, 0.2109, 0.5, 0.2109, 1.0, 0.2031, 1.0, 0.2031, 0.5, 0.2031, 0.5, 0.2031, 1.0, 0.1953, 1.0, 0.1953, 0.5, 0.1953, 0.5, 0.1953, 1.0, 0.1875, 1.0, 0.1875, 0.5, 0.1875, 0.5, 0.1875, 1.0, 0.1797, 1.0, 0.1797, 0.5, 0.1797, 0.5, 0.1797, 1.0, 0.1719, 1.0, 0.1719, 0.5, 0.1719, 0.5, 0.1719, 1.0, 0.1641, 1.0, 0.1641, 0.5, 0.1641, 0.5, 0.1641, 1.0, 0.1562, 1.0, 0.1562, 0.5, 0.1562, 0.5, 0.1562, 1.0, 0.1484, 1.0, 0.1484, 0.5, 0.1484, 0.5, 0.1484, 1.0, 0.1406, 1.0, 0.1406, 0.5, 0.1406, 0.5, 0.1406, 1.0, 0.1328, 1.0, 0.1328, 0.5, 0.1328, 0.5, 0.1328, 1.0, 0.125, 1.0, 0.125, 0.5, 0.125, 0.5, 0.125, 1.0, 0.1172, 1.0, 0.1172, 0.5, 0.1172, 0.5, 0.1172, 1.0, 0.1094, 1.0, 0.1094, 0.5, 0.1094, 0.5, 0.1094, 1.0, 0.1016, 1.0, 0.1016, 0.5, 0.1016, 0.5, 0.1016, 1.0, 0.09375, 1.0, 0.09375, 0.5, 0.09375, 0.5, 0.09375, 1.0, 0.08594, 1.0, 0.08594, 0.5, 0.08594, 0.5, 0.08594, 1.0, 0.07812, 1.0, 0.07812, 0.5, 0.07812, 0.5, 0.07812, 1.0, 0.07031, 1.0, 0.07031, 0.5, 0.07031, 0.5, 0.07031, 1.0, 0.0625, 1.0, 0.0625, 0.5, 0.0625, 0.5, 0.0625, 1.0, 0.05469, 1.0, 0.05469, 0.5, 0.05469, 0.5, 0.05469, 1.0, 0.04688, 1.0, 0.04688, 0.5, 0.04688, 0.5, 0.04688, 1.0, 0.03906, 1.0, 0.03906, 0.5, 0.03906, 0.5, 0.03906, 1.0, 0.03125, 1.0, 0.03125, 0.5, 0.03125, 0.5, 0.03125, 1.0, 0.02344, 1.0, 0.02344, 0.5, 0.02344, 0.5, 0.02344, 1.0, 0.01562, 1.0, 0.01562, 0.5, 0.2618, 0.4897, 0.25, 0.49, 0.2382, 0.4897, 0.2265, 0.4888, 0.2148, 0.4874, 0.2032, 0.4854, 0.1917, 0.4828, 0.1803, 0.4797, 0.1691, 0.476, 0.1582, 0.4717, 0.1474, 0.467, 0.1369, 0.4617, 0.1266, 0.4559, 0.1167, 0.4496, 0.107, 0.4428, 0.09775, 0.4355, 0.08883, 0.4278, 0.08029, 0.4197, 0.07217, 0.4112, 0.06448, 0.4023, 0.05723, 0.393, 0.05045, 0.3833, 0.04415, 0.3734, 0.03834, 0.3631, 0.03304, 0.3526, 0.02827, 0.3418, 0.02403, 0.3309, 0.02033, 0.3197, 0.01719, 0.3083, 0.01461, 0.2968, 0.0126, 0.2852, 0.01116, 0.2735, 0.01029, 0.2618, 0.01, 0.25, 0.01029, 0.2382, 0.01116, 0.2265, 0.0126, 0.2148, 0.01461, 0.2032, 0.01719, 0.1917, 0.02033, 0.1803, 0.02403, 0.1691, 0.02827, 0.1582, 0.03304, 0.1474, 0.03834, 0.1369, 0.04415, 0.1266, 0.05045, 0.1167, 0.05723, 0.107, 0.06448, 0.09775, 0.07217, 0.08883, 0.08029, 0.08029, 0.08883, 0.07217, 0.09775, 0.06448, 0.107, 0.05723, 0.1167, 0.05045, 0.1266, 0.04415, 0.1369, 0.03834, 0.1474, 0.03304, 0.1582, 0.02827, 0.1691, 0.02403, 0.1803, 0.02033, 0.1917, 0.01719, 0.2032, 0.01461, 0.2148, 0.0126, 0.2265, 0.01116, 0.2382, 0.01029, 0.25, 0.01, 0.2618, 0.01029, 0.2735, 0.01116, 0.2852, 0.0126, 0.2968, 0.01461, 0.3083, 0.01719, 0.3197, 0.02033, 0.3309, 0.02403, 0.3418, 0.02827, 0.3526, 0.03304, 0.3631, 0.03834, 0.3734, 0.04415, 0.3833, 0.05045, 0.393, 0.05723, 0.4023, 0.06448, 0.4112, 0.07217, 0.4197, 0.08029, 0.4278, 0.08883, 0.4355, 0.09775, 0.4428, 0.107, 0.4496, 0.1167, 0.4559, 0.1266, 0.4617, 0.1369, 0.467, 0.1474, 0.4717, 0.1582, 0.476, 0.1691, 0.4797, 0.1803, 0.4828, 0.1917, 0.4854, 0.2032, 0.4874, 0.2148, 0.4888, 0.2265, 0.4897, 0.2382, 0.49, 0.25, 0.4897, 0.2618, 0.4888, 0.2735, 0.4874, 0.2852, 0.4854, 0.2968, 0.4828, 0.3083, 0.4797, 0.3197, 0.476, 0.3309, 0.4717, 0.3418, 0.467, 0.3526, 0.4617, 0.3631, 0.4559, 0.3734, 0.4496, 0.3833, 0.4428, 0.393, 0.4355, 0.4023, 0.4278, 0.4112, 0.4197, 0.4197, 0.4112, 0.4278, 0.4023, 0.4355, 0.393, 0.4428, 0.3833, 0.4496, 0.3734, 0.4559, 0.3631, 0.4617, 0.3526, 0.467, 0.3418, 0.4717, 0.3309, 0.476, 0.3197, 0.4797, 0.3083, 0.4828, 0.2968, 0.4854, 0.2852, 0.4874, 0.2735, 0.4888, 0.01562, 0.5, 0.01562, 1.0, 0.007812, 1.0, 0.007812, 0.5, 0.007812, 0.5, 0.007812, 1.0, 0.0, 1.0, 0.0, 0.5, 0.75, 0.49, 0.7618, 0.4897, 0.7735, 0.4888, 0.7852, 0.4874, 0.7968, 0.4854, 0.8083, 0.4828, 0.8197, 0.4797, 0.8309, 0.476, 0.8418, 0.4717, 0.8526, 0.467, 0.8631, 0.4617, 0.8734, 0.4559, 0.8833, 0.4496, 0.893, 0.4428, 0.9023, 0.4355, 0.9112, 0.4278, 0.9197, 0.4197, 0.9278, 0.4112, 0.9355, 0.4023, 0.9428, 0.393, 0.9496, 0.3833, 0.9559, 0.3734, 0.9617, 0.3631, 0.967, 0.3526, 0.9717, 0.3418, 0.976, 0.3309, 0.9797, 0.3197, 0.9828, 0.3083, 0.9854, 0.2968, 0.9874, 0.2852, 0.9888, 0.2735, 0.9897, 0.2618, 0.99, 0.25, 0.9897, 0.2382, 0.9888, 0.2265, 0.9874, 0.2148, 0.9854, 0.2032, 0.9828, 0.1917, 0.9797, 0.1803, 0.976, 0.1691, 0.9717, 0.1582, 0.967, 0.1474, 0.9617, 0.1369, 0.9559, 0.1266, 0.9496, 0.1167, 0.9428, 0.107, 0.9355, 0.09775, 0.9278, 0.08883, 0.9197, 0.08029, 0.9112, 0.07217, 0.9023, 0.06448, 0.893, 0.05723, 0.8833, 0.05045, 0.8734, 0.04415, 0.8631, 0.03834, 0.8526, 0.03304, 0.8418, 0.02827, 0.8309, 0.02403, 0.8197, 0.02033, 0.8083, 0.01719, 0.7968, 0.01461, 0.7852, 0.0126, 0.7735, 0.01116, 0.7618, 0.01029, 0.75, 0.01, 0.7382, 0.01029, 0.7265, 0.01116, 0.7148, 0.0126, 0.7032, 0.01461, 0.6917, 0.01719, 0.6803, 0.02033, 0.6691, 0.02403, 0.6582, 0.02827, 0.6474, 0.03304, 0.6369, 0.03834, 0.6266, 0.04415, 0.6167, 0.05045, 0.607, 0.05723, 0.5977, 0.06448, 0.5888, 0.07217, 0.5803, 0.08029, 0.5722, 0.08883, 0.5645, 0.09775, 0.5572, 0.107, 0.5504, 0.1167, 0.5441, 0.1266, 0.5383, 0.1369, 0.533, 0.1474, 0.5283, 0.1582, 0.524, 0.1691, 0.5203, 0.1803, 0.5172, 0.1917, 0.5146, 0.2032, 0.5126, 0.2148, 0.5112, 0.2265, 0.5103, 0.2382, 0.51, 0.25, 0.5103, 0.2618, 0.5112, 0.2735, 0.5126, 0.2852, 0.5146, 0.2968, 0.5172, 0.3083, 0.5203, 0.3197, 0.524, 0.3309, 0.5283, 0.3418, 0.533, 0.3526, 0.5383, 0.3631, 0.5441, 0.3734, 0.5504, 0.3833, 0.5572, 0.393, 0.5645, 0.4023, 0.5722, 0.4112, 0.5803, 0.4197, 0.5888, 0.4278, 0.5977, 0.4355, 0.607, 0.4428, 0.6167, 0.4496, 0.6266, 0.4559, 0.6369, 0.4617, 0.6474, 0.467, 0.6582, 0.4717, 0.6691, 0.476, 0.6803, 0.4797, 0.6917, 0.4828, 0.7032, 0.4854, 0.7148, 0.4874, 0.7265, 0.4888, 0.7382, 0.4897])
me_cylinder_002.materials.append(mat_material_001)
me_cylinder_002.update()
me_plane_001 = bpy.data.meshes.new('Plane.001')
me_plane_001.from_pydata([(-7.5, 7.5, 0.0), (7.5, 7.5, 0.0), (-7.5, -7.5, 6.365), (7.5, -7.5, 6.365), (-7.5, -7.5, 1.874), (-7.5, -5.626, 0.0), (-7.5, -7.5, 1.842), (-7.5, -7.499, 1.81), (-7.5, -7.498, 1.779), (-7.5, -7.496, 1.747), (-7.5, -7.493, 1.716), (-7.5, -7.49, 1.684), (-7.5, -7.487, 1.653), (-7.5, -7.483, 1.621), (-7.5, -7.478, 1.59), (-7.5, -7.473, 1.559), (-7.5, -7.468, 1.528), (-7.5, -7.462, 1.497), (-7.5, -7.455, 1.466), (-7.5, -7.448, 1.435), (-7.5, -7.44, 1.404), (-7.5, -7.432, 1.374), (-7.5, -7.423, 1.343), (-7.5, -7.414, 1.313), (-7.5, -7.404, 1.283), (-7.5, -7.394, 1.253), (-7.5, -7.383, 1.223), (-7.5, -7.372, 1.193), (-7.5, -7.36, 1.164), (-7.5, -7.348, 1.135), (-7.5, -7.335, 1.106), (-7.5, -7.322, 1.077), (-7.5, -7.309, 1.049), (-7.5, -7.294, 1.02), (-7.5, -7.28, 0.9922), (-7.5, -7.265, 0.9644), (-7.5, -7.249, 0.9369), (-7.5, -7.233, 0.9096), (-7.5, -7.216, 0.8826), (-7.5, -7.199, 0.8559), (-7.5, -7.182, 0.8295), (-7.5, -7.164, 0.8033), (-7.5, -7.146, 0.7775), (-7.5, -7.127, 0.752), (-7.5, -7.108, 0.7268), (-7.5, -7.088, 0.702), (-7.5, -7.068, 0.6774), (-7.5, -7.048, 0.6532), (-7.5, -7.027, 0.6294), (-7.5, -7.006, 0.6059), (-7.5, -6.984, 0.5828), (-7.5, -6.962, 0.56), (-7.5, -6.94, 0.5377), (-7.5, -6.917, 0.5157), (-7.5, -6.894, 0.4941), (-7.5, -6.871, 0.4728), (-7.5, -6.847, 0.452), (-7.5, -6.823, 0.4316), (-7.5, -6.798, 0.4116), (-7.5, -6.773, 0.392), (-7.5, -6.748, 0.3729), (-7.5, -6.722, 0.3541), (-7.5, -6.697, 0.3358), (-7.5, -6.671, 0.318), (-7.5, -6.644, 0.3006), (-7.5, -6.617, 0.2836), (-7.5, -6.59, 0.2671), (-7.5, -6.563, 0.251), (-7.5, -6.536, 0.2354), (-7.5, -6.508, 0.2203), (-7.5, -6.48, 0.2057), (-7.5, -6.451, 0.1915), (-7.5, -6.423, 0.1778), (-7.5, -6.394, 0.1646), (-7.5, -6.365, 0.1519), (-7.5, -6.336, 0.1396), (-7.5, -6.307, 0.1279), (-7.5, -6.277, 0.1166), (-7.5, -6.247, 0.1059), (-7.5, -6.217, 0.09566), (-7.5, -6.187, 0.08593), (-7.5, -6.157, 0.07671), (-7.5, -6.126, 0.06801), (-7.5, -6.096, 0.05982), (-7.5, -6.065, 0.05214), (-7.5, -6.034, 0.04499), (-7.5, -6.003, 0.03836), (-7.5, -5.972, 0.03225), (-7.5, -5.941, 0.02666), (-7.5, -5.91, 0.02161), (-7.5, -5.879, 0.01708), (-7.5, -5.847, 0.01308), (-7.5, -5.816, 0.009614), (-7.5, -5.784, 0.006678), (-7.5, -5.753, 0.004275), (-7.5, -5.721, 0.002405), (-7.5, -5.69, 0.001069), (-7.5, -5.658, 0.0002673), (7.5, -5.626, 0.0), (7.5, -7.5, 1.874), (7.5, -5.658, 0.0002673), (7.5, -5.69, 0.001069), (7.5, -5.721, 0.002405), (7.5, -5.753, 0.004275), (7.5, -5.784, 0.006678), (7.5, -5.816, 0.009614), (7.5, -5.847, 0.01308), (7.5, -5.879, 0.01708), (7.5, -5.91, 0.02161), (7.5, -5.941, 0.02666), (7.5, -5.972, 0.03225), (7.5, -6.003, 0.03836), (7.5, -6.034, 0.04499), (7.5, -6.065, 0.05214), (7.5, -6.096, 0.05982), (7.5, -6.126, 0.06801), (7.5, -6.157, 0.07671), (7.5, -6.187, 0.08593), (7.5, -6.217, 0.09566), (7.5, -6.247, 0.1059), (7.5, -6.277, 0.1166), (7.5, -6.307, 0.1279), (7.5, -6.336, 0.1396), (7.5, -6.365, 0.1519), (7.5, -6.394, 0.1646), (7.5, -6.423, 0.1778), (7.5, -6.451, 0.1915), (7.5, -6.48, 0.2057), (7.5, -6.508, 0.2203), (7.5, -6.536, 0.2354), (7.5, -6.563, 0.251), (7.5, -6.59, 0.2671), (7.5, -6.617, 0.2836), (7.5, -6.644, 0.3006), (7.5, -6.671, 0.318), (7.5, -6.697, 0.3358), (7.5, -6.722, 0.3541), (7.5, -6.748, 0.3729), (7.5, -6.773, 0.392), (7.5, -6.798, 0.4116), (7.5, -6.823, 0.4316), (7.5, -6.847, 0.452), (7.5, -6.871, 0.4728), (7.5, -6.894, 0.4941), (7.5, -6.917, 0.5157), (7.5, -6.94, 0.5377), (7.5, -6.962, 0.56), (7.5, -6.984, 0.5828), (7.5, -7.006, 0.6059), (7.5, -7.027, 0.6294), (7.5, -7.048, 0.6532), (7.5, -7.068, 0.6774), (7.5, -7.088, 0.702), (7.5, -7.108, 0.7268), (7.5, -7.127, 0.752), (7.5, -7.146, 0.7775), (7.5, -7.164, 0.8033), (7.5, -7.182, 0.8295), (7.5, -7.199, 0.8559), (7.5, -7.216, 0.8826), (7.5, -7.233, 0.9096), (7.5, -7.249, 0.9369), (7.5, -7.265, 0.9644), (7.5, -7.28, 0.9922), (7.5, -7.294, 1.02), (7.5, -7.309, 1.049), (7.5, -7.322, 1.077), (7.5, -7.335, 1.106), (7.5, -7.348, 1.135), (7.5, -7.36, 1.164), (7.5, -7.372, 1.193), (7.5, -7.383, 1.223), (7.5, -7.394, 1.253), (7.5, -7.404, 1.283), (7.5, -7.414, 1.313), (7.5, -7.423, 1.343), (7.5, -7.432, 1.374), (7.5, -7.44, 1.404), (7.5, -7.448, 1.435), (7.5, -7.455, 1.466), (7.5, -7.462, 1.497), (7.5, -7.468, 1.528), (7.5, -7.473, 1.559), (7.5, -7.478, 1.59), (7.5, -7.483, 1.621), (7.5, -7.487, 1.653), (7.5, -7.49, 1.684), (7.5, -7.493, 1.716), (7.5, -7.496, 1.747), (7.5, -7.498, 1.779), (7.5, -7.499, 1.81), (7.5, -7.5, 1.842)], [], [(4, 99, 191, 6), (6, 191, 190, 7), (7, 190, 189, 8), (8, 189, 188, 9), (9, 188, 187, 10), (10, 187, 186, 11), (11, 186, 185, 12), (12, 185, 184, 13), (13, 184, 183, 14), (14, 183, 182, 15), (15, 182, 181, 16), (16, 181, 180, 17), (17, 180, 179, 18), (18, 179, 178, 19), (19, 178, 177, 20), (20, 177, 176, 21), (21, 176, 175, 22), (22, 175, 174, 23), (23, 174, 173, 24), (24, 173, 172, 25), (25, 172, 171, 26), (26, 171, 170, 27), (27, 170, 169, 28), (28, 169, 168, 29), (29, 168, 167, 30), (30, 167, 166, 31), (31, 166, 165, 32), (32, 165, 164, 33), (33, 164, 163, 34), (34, 163, 162, 35), (35, 162, 161, 36), (36, 161, 160, 37), (37, 160, 159, 38), (38, 159, 158, 39), (39, 158, 157, 40), (40, 157, 156, 41), (41, 156, 155, 42), (42, 155, 154, 43), (43, 154, 153, 44), (44, 153, 152, 45), (45, 152, 151, 46), (46, 151, 150, 47), (47, 150, 149, 48), (48, 149, 148, 49), (49, 148, 147, 50), (50, 147, 146, 51), (51, 146, 145, 52), (52, 145, 144, 53), (53, 144, 143, 54), (54, 143, 142, 55), (55, 142, 141, 56), (56, 141, 140, 57), (57, 140, 139, 58), (58, 139, 138, 59), (59, 138, 137, 60), (60, 137, 136, 61), (61, 136, 135, 62), (62, 135, 134, 63), (63, 134, 133, 64), (64, 133, 132, 65), (65, 132, 131, 66), (66, 131, 130, 67), (67, 130, 129, 68), (68, 129, 128, 69), (69, 128, 127, 70), (70, 127, 126, 71), (71, 126, 125, 72), (72, 125, 124, 73), (73, 124, 123, 74), (74, 123, 122, 75), (75, 122, 121, 76), (76, 121, 120, 77), (77, 120, 119, 78), (78, 119, 118, 79), (79, 118, 117, 80), (80, 117, 116, 81), (81, 116, 115, 82), (82, 115, 114, 83), (83, 114, 113, 84), (84, 113, 112, 85), (85, 112, 111, 86), (86, 111, 110, 87), (87, 110, 109, 88), (88, 109, 108, 89), (89, 108, 107, 90), (90, 107, 106, 91), (91, 106, 105, 92), (92, 105, 104, 93), (93, 104, 103, 94), (94, 103, 102, 95), (95, 102, 101, 96), (96, 101, 100, 97), (97, 100, 98, 5), (5, 98, 1, 0), (99, 4, 2, 3)])
_uv = me_plane_001.uv_layers.new(name='UVMap')
_uv.uv.foreach_set('vector', [0.0, 0.0, 1.0, 0.0, 1.0, 0.0, 0.0, 0.0, 0.0, 0.0, 1.0, 0.0, 1.0, 0.0, 0.0, 0.0, 0.0, 0.0, 1.0, 0.0, 1.0, 0.0, 0.0, 0.0, 0.0, 0.0, 1.0, 0.0, 1.0, 0.0, 0.0, 0.0, 0.0, 0.0, 1.0, 0.0, 1.0, 0.0, 0.0, 0.0, 0.0, 0.0, 1.0, 0.0, 1.0, 0.0, 0.0, 0.0, 0.0, 0.0, 1.0, 0.0, 1.0, 0.0, 0.0, 0.0, 0.0, 0.0, 1.0, 0.0, 1.0, 0.0, 0.0, 0.0, 0.0, 0.0, 1.0, 0.0, 1.0, 0.0, 0.0, 0.0, 0.0, 0.0, 1.0, 0.0, 1.0, 0.0, 0.0, 0.0, 0.0, 0.0, 1.0, 0.0, 1.0, 0.0, 0.0, 0.0, 0.0, 0.0, 1.0, 0.0, 1.0, 0.0, 0.0, 0.0, 0.0, 0.0, 1.0, 0.0, 1.0, 0.0, 0.0, 0.0, 0.0, 0.0, 1.0, 0.0, 1.0, 0.0, 0.0, 0.0, 0.0, 0.0, 1.0, 0.0, 1.0, 0.0, 0.0, 0.0, 0.0, 0.0, 1.0, 0.0, 1.0, 0.0, 0.0, 0.0, 0.0, 0.0, 1.0, 0.0, 1.0, 0.0, 0.0, 0.0, 0.0, 0.0, 1.0, 0.0, 1.0, 0.0, 0.0, 0.0, 0.0, 0.0, 1.0, 0.0, 1.0, 0.0, 0.0, 0.0, 0.0, 0.0, 1.0, 0.0, 1.0, 0.0, 0.0, 0.0, 0.0, 0.0, 1.0, 0.0, 1.0, 0.0, 0.0, 0.0, 0.0, 0.0, 1.0, 0.0, 1.0, 0.0, 0.0, 0.0, 0.0, 0.0, 1.0, 0.0, 1.0, 0.0, 0.0, 0.0, 0.0, 0.0, 1.0, 0.0, 1.0, 0.0, 0.0, 0.0, 0.0, 0.0, 1.0, 0.0, 1.0, 0.0, 0.0, 0.0, 0.0, 0.0, 1.0, 0.0, 1.0, 0.0, 0.0, 0.0, 0.0, 0.0, 1.0, 0.0, 1.0, 0.0, 0.0, 0.0, 0.0, 0.0, 1.0, 0.0, 1.0, 0.0, 0.0, 0.0, 0.0, 0.0, 1.0, 0.0, 1.0, 0.0, 0.0, 0.0, 0.0, 0.0, 1.0, 0.0, 1.0, 0.0, 0.0, 0.0, 0.0, 0.0, 1.0, 0.0, 1.0, 0.0, 0.0, 0.0, 0.0, 0.0, 1.0, 0.0, 1.0, 0.0, 0.0, 0.0, 0.0, 0.0, 1.0, 0.0, 1.0, 0.0, 0.0, 0.0, 0.0, 0.0, 1.0, 0.0, 1.0, 0.0, 0.0, 0.0, 0.0, 0.0, 1.0, 0.0, 1.0, 0.0, 0.0, 0.0, 0.0, 0.0, 1.0, 0.0, 1.0, 0.0, 0.0, 0.0, 0.0, 0.0, 1.0, 0.0, 1.0, 0.0, 0.0, 0.0, 0.0, 0.0, 1.0, 0.0, 1.0, 0.0, 0.0, 0.0, 0.0, 0.0, 1.0, 0.0, 1.0, 0.0, 0.0, 0.0, 0.0, 0.0, 1.0, 0.0, 1.0, 0.0, 0.0, 0.0, 0.0, 0.0, 1.0, 0.0, 1.0, 0.0, 0.0, 0.0, 0.0, 0.0, 1.0, 0.0, 1.0, 0.0, 0.0, 0.0, 0.0, 0.0, 1.0, 0.0, 1.0, 0.0, 0.0, 0.0, 0.0, 0.0, 1.0, 0.0, 1.0, 0.0, 0.0, 0.0, 0.0, 0.0, 1.0, 0.0, 1.0, 0.0, 0.0, 0.0, 0.0, 0.0, 1.0, 0.0, 1.0, 0.0, 0.0, 0.0, 0.0, 0.0, 1.0, 0.0, 1.0, 0.03734, 0.0, 0.03734, 0.0, 0.03734, 1.0, 0.03734, 1.0, 0.03885, 0.0, 0.03885, 0.0, 0.03885, 1.0, 0.03885, 1.0, 0.04039, 0.0, 0.04039, 0.0, 0.04039, 1.0, 0.04039, 1.0, 0.04196, 0.0, 0.04196, 0.0, 0.04196, 1.0, 0.04196, 1.0, 0.04355, 0.0, 0.04355, 0.0, 0.04355, 1.0, 0.04355, 1.0, 0.04516, 0.0, 0.04516, 0.0, 0.04516, 1.0, 0.04516, 1.0, 0.0468, 0.0, 0.0468, 0.0, 0.0468, 1.0, 0.0468, 1.0, 0.04845, 0.0, 0.04845, 0.0, 0.04845, 1.0, 0.04845, 1.0, 0.05013, 0.0, 0.05013, 0.0, 0.05013, 1.0, 0.05013, 1.0, 0.05183, 0.0, 0.05183, 0.0, 0.05183, 1.0, 0.05183, 1.0, 0.05356, 0.0, 0.05356, 0.0, 0.05356, 1.0, 0.05356, 1.0, 0.0553, 0.0, 0.0553, 0.0, 0.0553, 1.0, 0.0553, 1.0, 0.05706, 0.0, 0.05706, 0.0, 0.05706, 1.0, 0.05706, 1.0, 0.05884, 0.0, 0.05884, 0.0, 0.05884, 1.0, 0.05884, 1.0, 0.06064, 0.0, 0.06064, 0.0, 0.06064, 1.0, 0.06064, 1.0, 0.06246, 0.0, 0.06246, 0.0, 0.06246, 1.0, 0.06246, 1.0, 0.06429, 0.0, 0.06429, 0.0, 0.06429, 1.0, 0.06429, 1.0, 0.06615, 0.0, 0.06615, 0.0, 0.06615, 1.0, 0.06615, 1.0, 0.06802, 0.0, 0.06802, 0.0, 0.06802, 1.0, 0.06802, 1.0, 0.0699, 0.0, 0.0699, 0.0, 0.0699, 1.0, 0.0699, 1.0, 0.07181, 0.0, 0.07181, 0.0, 0.07181, 1.0, 0.07181, 1.0, 0.07372, 0.0, 0.07372, 0.0, 0.07372, 1.0, 0.07372, 1.0, 0.07565, 0.0, 0.07565, 0.0, 0.07565, 1.0, 0.07565, 1.0, 0.0776, 0.0, 0.0776, 0.0, 0.0776, 1.0, 0.0776, 1.0, 0.07956, 0.0, 0.07956, 0.0, 0.07956, 1.0, 0.07956, 1.0, 0.08153, 0.0, 0.08153, 0.0, 0.08153, 1.0, 0.08153, 1.0, 0.08352, 0.0, 0.08352, 0.0, 0.08352, 1.0, 0.08352, 1.0, 0.08551, 0.0, 0.08551, 0.0, 0.08551, 1.0, 0.08551, 1.0, 0.08752, 0.0, 0.08752, 0.0, 0.08752, 1.0, 0.08752, 1.0, 0.08954, 0.0, 0.08954, 0.0, 0.08954, 1.0, 0.08954, 1.0, 0.09157, 0.0, 0.09157, 0.0, 0.09157, 1.0, 0.09157, 1.0, 0.09361, 0.0, 0.09361, 0.0, 0.09361, 1.0, 0.09361, 1.0, 0.09565, 0.0, 0.09565, 0.0, 0.09565, 1.0, 0.09565, 1.0, 0.09771, 0.0, 0.09771, 0.0, 0.09771, 1.0, 0.09771, 1.0, 0.09977, 0.0, 0.09977, 0.0, 0.09977, 1.0, 0.09977, 1.0, 0.1018, 0.0, 0.1018, 0.0, 0.1018, 1.0, 0.1018, 1.0, 0.1039, 0.0, 0.1039, 0.0, 0.1039, 1.0, 0.1039, 1.0, 0.106, 0.0, 0.106, 0.0, 0.106, 1.0, 0.106, 1.0, 0.1081, 0.0, 0.1081, 0.0, 0.1081, 1.0, 0.1081, 1.0, 0.1102, 0.0, 0.1102, 0.0, 0.1102, 1.0, 0.1102, 1.0, 0.1123, 0.0, 0.1123, 0.0, 0.1123, 1.0, 0.1123, 1.0, 0.1144, 0.0, 0.1144, 0.0, 0.1144, 1.0, 0.1144, 1.0, 0.1165, 0.0, 0.1165, 0.0, 0.1165, 1.0, 0.1165, 1.0, 0.1186, 0.0, 0.1186, 0.0, 0.1186, 1.0, 0.1186, 1.0, 0.1207, 0.0, 0.1207, 0.0, 0.1207, 1.0, 0.1207, 1.0, 0.1228, 0.0, 0.1228, 0.0, 0.1228, 1.0, 0.1228, 1.0, 0.1249, 0.0, 0.1249, 0.0, 0.1249, 1.0, 0.1249, 1.0, 1.0, 0.0, 1.0, 1.0, 0.0, 0.0, 0.0, 0.0, 0.0, 1.0, 0.0])
me_plane_001.materials.append(mat_material_002)
me_plane_001.update()
me_cube_002 = bpy.data.meshes.new('Cube.002')
me_cube_002.from_pydata([(4.5, 2.5, 2.5), (4.5, 2.5, -2.5), (4.5, -2.5, 2.5), (4.5, -2.5, -2.5), (-4.5, 2.5, 2.5), (-4.5, 2.5, -2.5), (-4.5, -2.5, 2.5), (-4.5, -2.5, -2.5)], [], [(0, 4, 6, 2), (3, 2, 6, 7), (7, 6, 4, 5), (5, 1, 3, 7), (1, 0, 2, 3), (5, 4, 0, 1)])
_uv = me_cube_002.uv_layers.new(name='UVMap')
_uv.uv.foreach_set('vector', [0.625, 0.5, 0.875, 0.5, 0.875, 0.75, 0.625, 0.75, 0.375, 0.75, 0.625, 0.75, 0.625, 1.0, 0.375, 1.0, 0.375, 0.0, 0.625, 0.0, 0.625, 0.25, 0.375, 0.25, 0.125, 0.5, 0.375, 0.5, 0.375, 0.75, 0.125, 0.75, 0.375, 0.5, 0.625, 0.5, 0.625, 0.75, 0.375, 0.75, 0.375, 0.25, 0.625, 0.25, 0.625, 0.5, 0.375, 0.5])
me_cube_002.materials.append(mat_material_001)
me_cube_002.use_mirror_vertex_groups = False
me_cube_002.update()

# ---- objects
ob_cube = bpy.data.objects.new('Cube', me_cube)
ob_light = bpy.data.objects.new('Light', light_light)
ob_camera = bpy.data.objects.new('Camera', cam_camera)
ob_cube_001 = bpy.data.objects.new('Cube.001', me_cube_001)
ob_cylinder = bpy.data.objects.new('Cylinder', me_cylinder)
ob_cylinder_001 = bpy.data.objects.new('Cylinder.001', me_cylinder_001)
ob_cylinder_002 = bpy.data.objects.new('Cylinder.002', me_cylinder_002)
ob_plane = bpy.data.objects.new('Plane', me_plane_001)
ob_cube_002 = bpy.data.objects.new('Cube.002', me_cube_002)
ob_sun = bpy.data.objects.new('Sun', light_sun)

# ---- transforms, parenting, visibility, modifiers, constraints
ob_cube.location = (0.0, 0.0, 2.55)
ob_cube.lock_location = (False, False, True)
ob_cube.lock_rotations_4d = False
ob_cube.empty_display_type = 'ARROWS'
ob_cube.display_type = 'SOLID'
ob_cube.lineart.crease_threshold = 0.0
_m = ob_cube.modifiers.new('Fluid', 'FLUID')
_m.fluid_type = 'DOMAIN'
_m = ob_cube.modifiers.new('Liquid Particle System', 'PARTICLE_SYSTEM')
ob_light.location = (4.076, 1.005, 5.904)
ob_light.rotation_euler = (0.6503, 0.05522, 1.866)
ob_light.scale = (9.0, 5.0, 5.0)
ob_light.lock_rotations_4d = False
ob_light.empty_display_type = 'ARROWS'
ob_light.color = (0.0, 0.0, 0.0, 0.0)
ob_light.lineart.crease_threshold = 0.0
ob_camera.location = (-6.035, -7.093, 13.23)
ob_camera.rotation_euler = (0.6772, -6.867e-06, -0.7906)
ob_camera.scale = (1.0, 1.0, 1.0)
ob_camera.lock_rotations_4d = False
ob_camera.empty_display_type = 'ARROWS'
ob_camera.color = (0.0, 0.0, 0.0, 0.0)
ob_camera.display_type = 'WIRE'
ob_camera.lineart.crease_threshold = 0.0
ob_cube_001.location = (3.389, -0.1029, 2.55)
ob_cube_001.lock_location = (False, False, True)
ob_cube_001.lock_rotations_4d = False
ob_cube_001.empty_display_type = 'ARROWS'
ob_cube_001.hide_render = True
ob_cube_001.lineart.crease_threshold = 0.0
_m = ob_cube_001.modifiers.new('Fluid', 'FLUID')
_m.fluid_type = 'FLOW'
ob_cylinder.location = (1.408, 0.0, 2.118)
_m = ob_cylinder.modifiers.new('Fluid', 'FLUID')
_m.fluid_type = 'EFFECTOR'
ob_cylinder_001.location = (-1.848, -1.106, 2.106)
_m = ob_cylinder_001.modifiers.new('Fluid', 'FLUID')
_m.fluid_type = 'EFFECTOR'
ob_cylinder_002.location = (-3.269, 1.524, 2.174)
_m = ob_cylinder_002.modifiers.new('Fluid', 'FLUID')
_m.fluid_type = 'EFFECTOR'
ob_plane.location = (1.034, 0.01476, -0.5135)
ob_plane.scale = (2.356, 2.356, 2.356)
_m = ob_plane.modifiers.new('Fluid', 'FLUID')
ob_cube_002.location = (-0.008448, 0.178, 2.55)
ob_cube_002.scale = (1.005, 1.093, 1.016)
ob_cube_002.lock_location = (False, False, True)
ob_cube_002.lock_rotations_4d = False
ob_cube_002.empty_display_type = 'ARROWS'
ob_cube_002.display_type = 'SOLID'
ob_cube_002.lineart.crease_threshold = 0.0
_m = ob_cube_002.modifiers.new('Liquid Particle System', 'PARTICLE_SYSTEM')
_m = ob_cube_002.modifiers.new('Wireframe', 'WIREFRAME')
_m.thickness = 0.158
_m = ob_cube_002.modifiers.new('Fluid', 'FLUID')
ob_sun.location = (-8.603, 0.06761, 4.134)
ob_sun.rotation_euler = (0.7775, -6.188, 10.87)

# ---- collection membership
col_collection.objects.link(ob_cube)
col_collection.objects.link(ob_light)
col_collection.objects.link(ob_camera)
col_collection.objects.link(ob_cube_001)
col_collection.objects.link(ob_cylinder)
col_collection.objects.link(ob_cylinder_001)
col_collection.objects.link(ob_cylinder_002)
col_collection.objects.link(ob_plane)
col_collection.objects.link(ob_cube_002)
col_collection.objects.link(ob_sun)

# ---- scene / render settings (as saved in the file)
scene.camera = ob_camera
scene.frame_start = 1; scene.frame_end = 180; scene.frame_set(1)
scene.render.engine = 'CYCLES'
scene.render.image_settings.file_format = 'FFMPEG'
scene.render.image_settings.color_mode = 'RGB'
scene.render.resolution_x = 1000
scene.render.resolution_y = 1000
scene.cycles.samples = 64
scene.eevee.fast_gi_method = 'AMBIENT_OCCLUSION_ONLY'
scene.eevee.use_raytracing = True
scene.view_settings.look = 'AgX - Very High Contrast'
bpy.context.view_layer.update()
